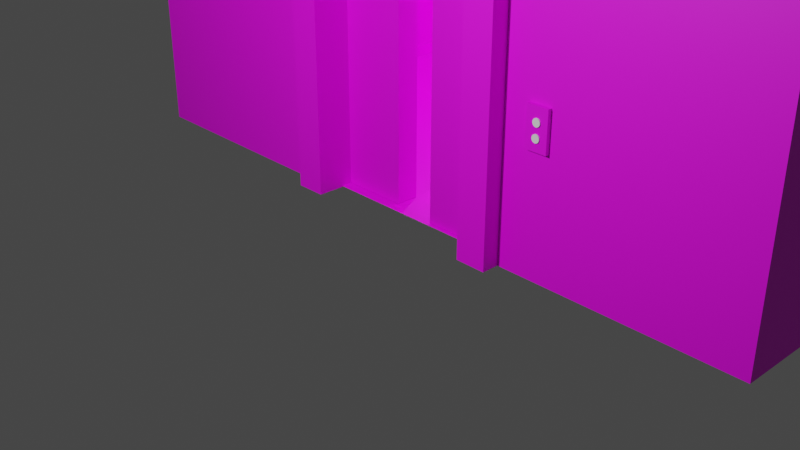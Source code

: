 # Source: Elevator2.blend  (saved by Blender 3.5.10; exported with 4.5.12 LTS)
import bpy
from mathutils import Matrix  # noqa: F401  (used for matrix-valued properties, if any)

bpy.ops.wm.read_factory_settings(use_empty=True)
scene = bpy.context.scene
scene.name = 'Scene'

# ---- collections
col_collection = bpy.data.collections.new('Collection'); scene.collection.children.link(col_collection)

# ---- images (referenced by path relative to the original .blend; pixels are not part of the script)
import os
ASSET_DIR = os.environ.get("B2B_ASSET_DIR", "")  # directory of the original .blend (textures are referenced by path, not embedded)
HERE = os.path.dirname(os.path.abspath(__file__))  # packed textures are extracted next to this script under _unpacked/

def load_image(name, relpath, width, height, colorspace="sRGB"):
    """Load a texture the original file referenced (path relative to the .blend, or extracted next to this script)."""
    p = next((c for c in (os.path.join(HERE, relpath), os.path.join(ASSET_DIR, relpath)) if relpath and os.path.exists(c)), "")
    if p:
        img = bpy.data.images.load(p, check_existing=True)
        img.name = name
    else:  # same state as the original file: an image datablock whose file is absent (Cycles renders it pink)
        img = bpy.data.images.new(name, width, height)
        img.source = "FILE"
        img.filepath = "//" + (relpath or name)
    img.colorspace_settings.name = colorspace
    return img
img_tembok_png = load_image('tembok.png', 'temboktx.png', 1024, 1024, 'sRGB')
img_liftpintu_jpg_001 = load_image('Liftpintu.jpg.001', 'Liftpintu.jpg', 1024, 1024, 'sRGB')
img_tembok1ps_png = load_image('tembok1PS.png', 'tembok1PS.png', 1024, 1024, 'sRGB')

# ---- materials (node trees are filled in below, after node groups)
mat_material_023 = bpy.data.materials.new('Material.023')
mat_material_023.use_transparent_shadow = False
mat_material_027 = bpy.data.materials.new('Material.027')
mat_material_027.use_transparent_shadow = False
mat_material_026 = bpy.data.materials.new('Material.026')
mat_material_026.use_transparent_shadow = False
mat_material_025 = bpy.data.materials.new('Material.025')
mat_material_025.use_transparent_shadow = False
mat_material_001 = bpy.data.materials.new('Material.001')
mat_material_001.use_transparent_shadow = False
mat_material_018 = bpy.data.materials.new('Material.018')
mat_material_018.use_transparent_shadow = False
mat_material_006 = bpy.data.materials.new('Material.006')
mat_material_006.use_transparent_shadow = False
mat_material_011 = bpy.data.materials.new('Material.011')
mat_material_011.use_transparent_shadow = False
mat_material_029 = bpy.data.materials.new('Material.029')
mat_material_029.use_transparent_shadow = False

# ---- material node trees
mat_material_023.use_nodes = True; mat_material_023.node_tree.nodes.clear()
_N = mat_material_023.node_tree.nodes; _L = mat_material_023.node_tree.links
n0 = _N.new('ShaderNodeBsdfPrincipled'); n0.name = 'Principled BSDF'; n0.location = (10, 300)
n0.distribution = 'GGX'
n0.subsurface_method = 'RANDOM_WALK_SKIN'
n0.inputs[3].default_value = 1.45
n0.inputs[27].default_value = (0.0, 0.0, 0.0, 1.0)
n0.inputs[28].default_value = 1.0
n1 = _N.new('ShaderNodeOutputMaterial'); n1.name = 'Material Output'; n1.location = (300, 300)
n2 = _N.new('ShaderNodeTexImage'); n2.name = 'Image Texture'; n2.location = (-280, 280)
n2.image = img_tembok_png
_L.new(n0.outputs[0], n1.inputs[0])
_L.new(n2.outputs[0], n0.inputs[0])
n1.is_active_output = True
mat_material_027.use_nodes = True; mat_material_027.node_tree.nodes.clear()
_N = mat_material_027.node_tree.nodes; _L = mat_material_027.node_tree.links
n0 = _N.new('ShaderNodeBsdfPrincipled'); n0.name = 'Principled BSDF'; n0.location = (10, 300)
n0.distribution = 'GGX'
n0.subsurface_method = 'RANDOM_WALK_SKIN'
n0.inputs[3].default_value = 1.45
n0.inputs[27].default_value = (0.0, 0.0, 0.0, 1.0)
n0.inputs[28].default_value = 1.0
n1 = _N.new('ShaderNodeOutputMaterial'); n1.name = 'Material Output'; n1.location = (300, 300)
n2 = _N.new('ShaderNodeTexImage'); n2.name = 'Image Texture'; n2.location = (-280, 280)
n2.image = img_liftpintu_jpg_001
_L.new(n0.outputs[0], n1.inputs[0])
_L.new(n2.outputs[0], n0.inputs[0])
n1.is_active_output = True
mat_material_026.use_nodes = True; mat_material_026.node_tree.nodes.clear()
_N = mat_material_026.node_tree.nodes; _L = mat_material_026.node_tree.links
n0 = _N.new('ShaderNodeBsdfPrincipled'); n0.name = 'Principled BSDF'; n0.location = (10, 300)
n0.distribution = 'GGX'
n0.subsurface_method = 'RANDOM_WALK_SKIN'
n0.inputs[3].default_value = 1.45
n0.inputs[27].default_value = (0.0, 0.0, 0.0, 1.0)
n0.inputs[28].default_value = 1.0
n1 = _N.new('ShaderNodeOutputMaterial'); n1.name = 'Material Output'; n1.location = (300, 300)
n2 = _N.new('ShaderNodeTexImage'); n2.name = 'Image Texture'; n2.location = (-280, 280)
n2.image = img_liftpintu_jpg_001
_L.new(n0.outputs[0], n1.inputs[0])
_L.new(n2.outputs[0], n0.inputs[0])
n1.is_active_output = True
mat_material_025.use_nodes = True; mat_material_025.node_tree.nodes.clear()
_N = mat_material_025.node_tree.nodes; _L = mat_material_025.node_tree.links
n0 = _N.new('ShaderNodeBsdfPrincipled'); n0.name = 'Principled BSDF'; n0.location = (10, 300)
n0.distribution = 'GGX'
n0.subsurface_method = 'RANDOM_WALK_SKIN'
n0.inputs[3].default_value = 1.45
n0.inputs[27].default_value = (0.0, 0.0, 0.0, 1.0)
n0.inputs[28].default_value = 1.0
n1 = _N.new('ShaderNodeOutputMaterial'); n1.name = 'Material Output'; n1.location = (300, 300)
n2 = _N.new('ShaderNodeTexImage'); n2.name = 'Image Texture'; n2.location = (-280, 280)
n2.image = img_liftpintu_jpg_001
_L.new(n0.outputs[0], n1.inputs[0])
_L.new(n2.outputs[0], n0.inputs[0])
n1.is_active_output = True
mat_material_001.use_nodes = True; mat_material_001.node_tree.nodes.clear()
_N = mat_material_001.node_tree.nodes; _L = mat_material_001.node_tree.links
n0 = _N.new('ShaderNodeBsdfPrincipled'); n0.name = 'Principled BSDF'; n0.location = (10, 300)
n0.distribution = 'GGX'
n0.subsurface_method = 'RANDOM_WALK_SKIN'
n0.inputs[0].default_value = (0.005605, 0.005605, 0.005605, 1.0)
n0.inputs[3].default_value = 1.45
n0.inputs[27].default_value = (0.0, 0.0, 0.0, 1.0)
n0.inputs[28].default_value = 1.0
n1 = _N.new('ShaderNodeOutputMaterial'); n1.name = 'Material Output'; n1.location = (300, 300)
_L.new(n0.outputs[0], n1.inputs[0])
n1.is_active_output = True
mat_material_018.use_nodes = True; mat_material_018.node_tree.nodes.clear()
_N = mat_material_018.node_tree.nodes; _L = mat_material_018.node_tree.links
n0 = _N.new('ShaderNodeBsdfPrincipled'); n0.name = 'Principled BSDF'; n0.location = (10, 300)
n0.distribution = 'GGX'
n0.subsurface_method = 'RANDOM_WALK_SKIN'
n0.inputs[3].default_value = 1.45
n0.inputs[27].default_value = (0.0, 0.0, 0.0, 1.0)
n0.inputs[28].default_value = 1.0
n1 = _N.new('ShaderNodeOutputMaterial'); n1.name = 'Material Output'; n1.location = (300, 300)
n2 = _N.new('ShaderNodeTexImage'); n2.name = 'Image Texture'; n2.location = (-280, 280)
n2.image = img_liftpintu_jpg_001
_L.new(n0.outputs[0], n1.inputs[0])
_L.new(n2.outputs[0], n0.inputs[0])
n1.is_active_output = True
mat_material_006.use_nodes = True; mat_material_006.node_tree.nodes.clear()
_N = mat_material_006.node_tree.nodes; _L = mat_material_006.node_tree.links
n0 = _N.new('ShaderNodeBsdfPrincipled'); n0.name = 'Principled BSDF'; n0.location = (10, 300)
n0.distribution = 'GGX'
n0.subsurface_method = 'RANDOM_WALK_SKIN'
n0.inputs[3].default_value = 1.45
n0.inputs[27].default_value = (0.0, 0.0, 0.0, 1.0)
n0.inputs[28].default_value = 1.0
n1 = _N.new('ShaderNodeOutputMaterial'); n1.name = 'Material Output'; n1.location = (300, 300)
n2 = _N.new('ShaderNodeTexImage'); n2.name = 'Image Texture'; n2.location = (-280, 280)
n2.image = img_tembok_png
_L.new(n0.outputs[0], n1.inputs[0])
_L.new(n2.outputs[0], n0.inputs[0])
n1.is_active_output = True
mat_material_011.use_nodes = True; mat_material_011.node_tree.nodes.clear()
_N = mat_material_011.node_tree.nodes; _L = mat_material_011.node_tree.links
n0 = _N.new('ShaderNodeBsdfPrincipled'); n0.name = 'Principled BSDF'; n0.location = (10, 300)
n0.distribution = 'GGX'
n0.subsurface_method = 'RANDOM_WALK_SKIN'
n0.inputs[3].default_value = 1.45
n0.inputs[27].default_value = (0.0, 0.0, 0.0, 1.0)
n0.inputs[28].default_value = 1.0
n1 = _N.new('ShaderNodeOutputMaterial'); n1.name = 'Material Output'; n1.location = (300, 300)
n2 = _N.new('ShaderNodeTexImage'); n2.name = 'Image Texture'; n2.location = (-280, 280)
n2.image = img_liftpintu_jpg_001
_L.new(n0.outputs[0], n1.inputs[0])
_L.new(n2.outputs[0], n0.inputs[0])
n1.is_active_output = True
mat_material_029.use_nodes = True; mat_material_029.node_tree.nodes.clear()
_N = mat_material_029.node_tree.nodes; _L = mat_material_029.node_tree.links
n0 = _N.new('ShaderNodeBsdfPrincipled'); n0.name = 'Principled BSDF'; n0.location = (10, 300)
n0.distribution = 'GGX'
n0.subsurface_method = 'RANDOM_WALK_SKIN'
n0.inputs[3].default_value = 1.45
n0.inputs[27].default_value = (0.0, 0.0, 0.0, 1.0)
n0.inputs[28].default_value = 1.0
n1 = _N.new('ShaderNodeOutputMaterial'); n1.name = 'Material Output'; n1.location = (300, 300)
n2 = _N.new('ShaderNodeTexImage'); n2.name = 'Image Texture'; n2.location = (-280, 280)
n2.image = img_tembok1ps_png
_L.new(n0.outputs[0], n1.inputs[0])
_L.new(n2.outputs[0], n0.inputs[0])
n1.is_active_output = True

# ---- world
world_world = bpy.data.worlds.new('World'); scene.world = world_world
world_world.use_nodes = True; world_world.node_tree.nodes.clear()
_N = world_world.node_tree.nodes; _L = world_world.node_tree.links
n0 = _N.new('ShaderNodeOutputWorld'); n0.name = 'World Output'; n0.location = (300, 300)
n1 = _N.new('ShaderNodeBackground'); n1.name = 'Background'; n1.location = (10, 300)
n1.inputs[0].default_value = (0.05088, 0.05088, 0.05088, 1.0)
_L.new(n1.outputs[0], n0.inputs[0])
n0.is_active_output = True
world_world.color = (0.05088, 0.05088, 0.05088)
world_world.use_sun_shadow = False
world_world.sun_shadow_jitter_overblur = 0.0

# ---- cameras
cam_camera = bpy.data.cameras.new('Camera')
cam_camera.clip_end = 100.0
cam_camera.ortho_scale = 7.314

# ---- lights
light_light = bpy.data.lights.new('Light', 'POINT')
light_light.transmission_factor = 0.0
light_light.energy = 1000.0
light_light.shadow_soft_size = 0.1
light_light.shadow_maximum_resolution = 0.006
light_light.use_absolute_resolution = True
light_light_001 = bpy.data.lights.new('Light.001', 'POINT')
light_light_001.transmission_factor = 0.0
light_light_001.energy = 100.0
light_light_001.shadow_soft_size = 0.1
light_light_001.shadow_maximum_resolution = 0.006
light_light_001.use_absolute_resolution = True
light_light_002 = bpy.data.lights.new('Light.002', 'POINT')
light_light_002.transmission_factor = 0.0
light_light_002.energy = 100.0
light_light_002.shadow_soft_size = 0.1
light_light_002.shadow_maximum_resolution = 0.006
light_light_002.use_absolute_resolution = True

# ---- meshes
me_cube = bpy.data.meshes.new('Cube')
me_cube.from_pydata([(1.0, 1.0, 1.0), (1.0, 1.0, -1.0), (1.0, -1.0, 1.0), (1.0, -1.0, -1.0), (-1.0, 1.0, 1.0), (-1.0, 1.0, -1.0), (-1.0, -1.0, 1.0), (-1.0, -1.0, -1.0), (0.746, -1.0, 0.5143), (-0.746, -1.0, -0.999), (-0.746, -1.0, 0.5143), (0.746, -1.0, -0.999), (-0.746, 1.0, 0.5143), (-0.746, 1.0, -0.999), (0.746, 1.0, 0.5143), (0.746, 1.0, -0.999), (-0.746, -1.0, -0.2446), (-0.746, -1.0, 0.5635), (0.746, -1.0, 0.5635), (-0.746, -1.0, -1.0), (0.746, -1.0, -1.0), (-0.746, 1.0, -1.0), (0.746, 1.0, -1.0), (0.746, 1.0, -0.7756), (0.746, 1.0, 0.5635), (-0.746, 1.0, 0.5635), (-0.746, -0.2592, -0.04627), (0.746, 0.5431, -0.6533), (-2.984, 1.0, 1.0), (-2.984, 1.0, -1.0), (-2.984, -1.0, 1.0), (-2.984, -1.0, -1.0), (2.977, 1.0, 1.0), (2.977, 1.0, -1.0), (2.977, -1.0, 1.0), (2.977, -1.0, -1.0), (1.0, -1.588, 1.0), (1.0, -1.588, -1.0), (-1.0, -1.588, 1.0), (-1.0, -1.588, -1.0), (-0.746, -1.588, -0.999), (0.746, -1.588, 0.5143), (0.746, -1.588, -0.999), (-0.746, -1.588, -0.2446), (-0.746, -1.588, 0.5143), (-0.746, -1.588, 0.5635), (0.746, -1.588, 0.5635), (2.763, -1.0, 1.0), (2.763, 1.0, 1.0), (2.763, -1.0, -1.0), (2.763, 1.0, -1.0), (-2.765, 1.0, 1.0), (-2.765, -1.0, 1.0), (-2.765, -1.0, -1.0), (-2.765, 1.0, -1.0), (-2.984, 20.1, 1.0), (-2.984, 20.1, -1.0), (-2.765, 20.1, 1.0), (-2.765, 20.1, -1.0), (2.977, 20.1, 1.0), (2.977, 20.1, -1.0), (2.763, 20.1, 1.0), (2.763, 20.1, -1.0), (-2.765, 19.18, -1.0), (-2.765, 19.18, 1.0), (-2.984, 19.18, -1.0), (-2.984, 19.18, 1.0), (2.767, 20.1, -1.0), (2.767, 20.1, 1.0), (2.767, 19.18, -1.0), (2.767, 19.18, 1.0), (1.0, 1.0, 1.115), (1.0, -1.0, 1.115), (-1.0, 1.0, 1.115), (-1.0, -1.0, 1.115), (-2.984, 1.0, 1.115), (-2.984, -1.0, 1.115), (-2.765, 1.0, 1.115), (-2.765, -1.0, 1.115), (2.977, 1.0, 1.115), (2.977, -1.0, 1.115), (2.763, -1.0, 1.115), (2.763, 1.0, 1.115), (-2.765, 20.1, 1.115), (-2.984, 20.1, 1.115), (2.977, 20.1, 1.115), (2.763, 20.1, 1.115), (-2.765, 19.18, 1.115), (-2.984, 19.18, 1.115), (2.767, 20.1, 1.115), (2.767, 19.18, 1.115), (2.767, 0.9902, 1.0), (2.767, 0.9902, 1.115), (-2.765, 0.9902, 1.0), (-2.765, 0.9902, 1.115), (1.0, 1.0, 1.469), (1.0, -1.0, 1.469), (-1.0, 1.0, 1.469), (-1.0, -1.0, 1.469), (-2.984, 1.0, 1.469), (-2.984, -1.0, 1.469), (-2.765, 1.0, 1.469), (-2.765, -1.0, 1.469), (2.977, 1.0, 1.469), (2.977, -1.0, 1.469), (2.763, -1.0, 1.469), (2.763, 1.0, 1.469), (-2.765, 20.1, 1.469), (-2.984, 20.1, 1.469), (2.977, 20.1, 1.469), (2.763, 20.1, 1.469), (-2.765, 19.18, 1.469), (-2.984, 19.18, 1.469), (2.767, 20.1, 1.469), (2.767, 19.18, 1.469), (-2.765, 0.9902, 1.469), (2.767, 0.9902, 1.469), (1.0, 1.726, 1.0), (1.0, 1.726, -1.0), (-1.0, 1.726, 1.0), (-1.0, 1.726, -1.0), (-0.746, 1.726, 0.5143), (-0.746, 1.726, -0.999), (0.746, 1.726, -0.999), (0.746, 1.726, -0.7756), (0.746, 1.726, 0.5635), (-0.746, 1.726, 0.5635), (0.746, 1.726, 0.5143), (-1.94, 7.073, 0.9518), (-1.94, 7.073, 1.122), (-1.94, 13.09, 0.9518), (-1.94, 13.09, 1.122), (-0.7509, 7.073, 0.9518), (-0.7509, 7.073, 1.122), (-0.7509, 13.09, 0.9518), (-0.7509, 13.09, 1.122), (-1.845, 12.61, 0.9518), (-1.845, 7.555, 0.9518), (-0.846, 12.61, 0.9518), (-0.846, 7.555, 0.9518), (-1.845, 12.61, 1.051), (-1.845, 7.555, 1.051), (-0.846, 12.61, 1.051), (-0.846, 7.555, 1.051), (0.7545, 7.073, 0.9518), (0.7545, 7.073, 1.122), (0.7545, 13.09, 0.9518), (0.7545, 13.09, 1.122), (1.944, 7.073, 0.9518), (1.944, 7.073, 1.122), (1.944, 13.09, 0.9518), (1.944, 13.09, 1.122), (0.8496, 12.61, 0.9518), (0.8496, 7.555, 0.9518), (1.848, 12.61, 0.9518), (1.848, 7.555, 0.9518), (0.8496, 12.61, 1.051), (0.8496, 7.555, 1.051), (1.848, 12.61, 1.051), (1.848, 7.555, 1.051), (1.0, 1.0, -0.9223), (1.0, -1.0, -0.9223), (2.977, 1.0, -0.9223), (2.977, -1.0, -0.9223), (1.0, -1.588, -0.9223), (2.763, 1.0, -0.9223), (2.763, -1.0, -0.9223), (2.977, 20.1, -0.9223), (2.763, 20.1, -0.9223), (1.0, 1.726, -0.9223), (-1.0, 1.0, -0.922), (-1.0, -1.0, -0.922), (-2.984, 1.0, -0.922), (-2.984, -1.0, -0.922), (-1.0, -1.588, -0.922), (-2.765, 1.0, -0.922), (-2.765, -1.0, -0.922), (-2.984, 20.1, -0.922), (-2.765, 20.1, -0.922), (-2.984, 19.18, -0.922), (-2.765, 19.18, -0.922), (2.767, 20.1, -0.922), (2.767, 19.18, -0.922), (-1.0, 1.726, -0.922), (-2.765, 1.0, 0.9153), (-2.765, 20.1, 0.9153), (-2.765, 19.18, 0.9153), (2.767, 20.1, 0.9153), (2.767, 19.18, 0.9153), (-1.0, 1.0, 0.9153), (-1.0, -1.0, 0.9153), (-2.984, 1.0, 0.9153), (-2.984, -1.0, 0.9153), (-1.0, -1.588, 0.9153), (-2.765, -1.0, 0.9153), (-2.984, 20.1, 0.9153), (-2.984, 19.18, 0.9153), (-1.0, 1.726, 0.9153), (2.763, -1.0, 0.9142), (1.0, 1.0, 0.9142), (1.0, -1.0, 0.9142), (2.977, 1.0, 0.9142), (2.977, -1.0, 0.9142), (1.0, -1.588, 0.9142), (2.763, 1.0, 0.9142), (2.977, 20.1, 0.9142), (2.763, 20.1, 0.9142), (1.0, 1.726, 0.9142), (-1.0, 1.0, -0.07152), (-1.0, 1.0, 0.06476), (-1.0, -1.0, -0.07152), (-1.0, -1.0, 0.06476), (-2.984, 1.0, 0.06476), (-2.984, 1.0, -0.07152), (-2.984, -1.0, -0.07152), (-2.984, -1.0, 0.06476), (-1.0, -1.588, 0.06476), (-1.0, -1.588, -0.07152), (-2.765, -1.0, -0.07152), (-2.765, -1.0, 0.06476), (-2.984, 20.1, 0.06476), (-2.984, 20.1, -0.07152), (-2.984, 19.18, -0.07152), (-2.984, 19.18, 0.06476), (-1.0, 1.726, -0.07152), (-1.0, 1.726, 0.06476), (-2.765, 1.0, -0.07152), (-2.765, 1.0, 0.06476), (-2.765, 20.1, -0.07152), (-2.765, 20.1, 0.06476), (-2.765, 19.18, 0.06476), (-2.765, 19.18, -0.07152), (2.767, 20.1, 0.06476), (2.767, 20.1, -0.07152), (2.767, 19.18, 0.06476), (2.767, 19.18, -0.07152), (1.0, 1.0, -0.07221), (1.0, 1.0, 0.06406), (1.0, -1.0, -0.07221), (1.0, -1.0, 0.06406), (2.977, 1.0, -0.07221), (2.977, 1.0, 0.06406), (2.977, -1.0, 0.06406), (2.977, -1.0, -0.07221), (1.0, -1.588, -0.07221), (1.0, -1.588, 0.06406), (2.763, 1.0, 0.06406), (2.763, 1.0, -0.07221), (2.977, 20.1, 0.06406), (2.977, 20.1, -0.07221), (2.763, 20.1, -0.07221), (2.763, 20.1, 0.06406), (1.0, 1.726, 0.06406), (1.0, 1.726, -0.07221), (2.763, -1.0, 0.06406), (2.763, -1.0, -0.07221), (-2.765, 19.06, 0.06476), (-2.765, 19.06, -0.07152), (2.767, 19.06, 0.06476), (2.767, 19.06, -0.07152), (-2.735, 19.18, 0.06476), (-2.735, 19.18, -0.07152), (-2.735, 1.0, -0.07152), (-2.735, 1.0, 0.06476), (-1.0, 1.12, -0.07152), (-1.0, 1.12, 0.06476), (-2.765, 1.12, -0.07152), (-2.765, 1.12, 0.06476), (1.0, 1.12, -0.07221), (1.0, 1.12, 0.06406), (2.763, 1.12, 0.06406), (2.763, 1.12, -0.07221), (2.733, 1.0, 0.06406), (2.733, 1.0, -0.07221), (2.733, 20.1, -0.07221), (2.733, 20.1, 0.06406), (-2.765, 19.06, -1.0), (-2.765, 19.06, -0.922), (2.767, 19.06, -1.0), (2.767, 19.06, -0.922), (2.733, 1.0, -0.9223), (2.733, 1.0, -1.0), (2.733, 20.1, -0.9223), (2.733, 20.1, -1.0), (-2.735, 1.0, -1.0), (-2.735, 19.18, -1.0), (-2.735, 1.0, -0.922), (-2.735, 19.18, -0.922), (1.0, 1.12, -0.9223), (1.0, 1.12, -1.0), (-1.0, 1.12, -0.922), (-1.0, 1.12, -1.0), (2.763, 1.12, -1.0), (2.763, 1.12, -0.9223), (-2.765, 1.12, -1.0), (-2.765, 1.12, -0.922), (-2.765, 19.06, 0.9153), (-2.765, 19.06, 1.0), (2.767, 19.06, 0.9153), (2.767, 19.06, 1.0), (2.733, 1.0, 1.0), (2.733, 20.1, 1.0), (2.733, 1.0, 0.9142), (2.733, 20.1, 0.9142), (-2.735, 1.0, 0.9153), (-2.735, 1.0, 1.0), (-2.735, 19.18, 1.0), (-2.735, 19.18, 0.9153), (2.763, 1.12, 1.0), (1.0, 1.12, 1.0), (-1.0, 1.12, 1.0), (-2.765, 1.12, 1.0), (-2.765, 1.12, 0.9153), (-1.0, 1.12, 0.9153), (1.0, 1.12, 0.9142), (2.763, 1.12, 0.9142), (-0.8501, 20.1, -1.0), (-0.9914, 20.1, -1.0), (0.9937, 20.1, -1.0), (0.8523, 20.1, -1.0), (0.9937, 19.18, -1.0), (0.8523, 19.18, -1.0), (-0.8501, 19.18, -1.0), (-0.9914, 19.18, -1.0), (-0.9208, 19.11, 1.0), (-0.9208, 19.11, 1.0), (0.923, 19.11, 1.0), (0.923, 19.11, 1.0), (0.9937, 20.1, 1.0), (0.8523, 20.1, 1.0), (-0.8501, 20.1, 1.0), (-0.9914, 20.1, 1.0), (0.9937, 20.1, 1.115), (0.8523, 20.1, 1.115), (-0.8501, 20.1, 1.115), (-0.9914, 20.1, 1.115), (-0.8501, 0.9902, 1.0), (-0.9914, 0.9902, 1.0), (0.9937, 0.9902, 1.0), (0.8523, 0.9902, 1.0), (-0.9914, 0.9902, 1.115), (-0.8501, 0.9902, 1.115), (0.8523, 0.9902, 1.115), (0.9937, 0.9902, 1.115), (-0.8501, 19.18, 1.469), (-0.9914, 19.18, 1.469), (0.9937, 19.18, 1.469), (0.8523, 19.18, 1.469), (0.8523, 20.1, 1.469), (0.9937, 20.1, 1.469), (-0.9914, 20.1, 1.469), (-0.8501, 20.1, 1.469), (-0.8501, 0.9902, 1.469), (-0.9914, 0.9902, 1.469), (0.9937, 0.9902, 1.469), (0.8523, 0.9902, 1.469), (-0.9914, 20.1, -0.922), (-0.8501, 20.1, -0.922), (0.8523, 20.1, -0.922), (0.9937, 20.1, -0.922), (-0.8501, 19.18, -0.922), (-0.9914, 19.18, -0.922), (0.9937, 19.18, -0.922), (0.8523, 19.18, -0.922), (-0.8501, 19.18, 0.9153), (-0.9914, 19.18, 0.9153), (0.9937, 19.18, 0.9153), (0.8523, 19.18, 0.9153), (-0.8501, 20.1, 0.9153), (-0.9914, 20.1, 0.9153), (0.9937, 20.1, 0.9153), (0.8523, 20.1, 0.9153), (-0.9914, 20.1, 0.06476), (-0.8501, 20.1, 0.06476), (-0.8501, 20.1, -0.07152), (-0.9914, 20.1, -0.07152), (0.9937, 20.1, -0.07152), (0.8523, 20.1, -0.07152), (0.8523, 20.1, 0.06476), (0.9937, 20.1, 0.06476), (-0.9914, 19.18, 0.06476), (-0.8501, 19.18, 0.06476), (-0.8501, 19.18, -0.07152), (-0.9914, 19.18, -0.07152), (0.8523, 19.18, -0.07152), (0.9937, 19.18, -0.07152), (0.8523, 19.18, 0.06476), (0.9937, 19.18, 0.06476), (-0.8501, 19.06, 0.06476), (-0.9914, 19.06, 0.06476), (-0.9914, 19.06, -0.07152), (-0.8501, 19.06, -0.07152), (0.9937, 19.06, -0.07152), (0.8523, 19.06, -0.07152), (0.9937, 19.06, 0.06476), (0.8523, 19.06, 0.06476), (-0.9914, 19.06, -1.0), (-0.8501, 19.06, -1.0), (0.8523, 19.06, -0.922), (0.9937, 19.06, -0.922), (0.8523, 19.06, -1.0), (0.9937, 19.06, -1.0), (-0.9914, 19.06, -0.922), (-0.8501, 19.06, -0.922), (0.8523, 19.06, 1.0), (0.9937, 19.06, 1.0), (-0.8501, 19.06, 1.0), (-0.9914, 19.06, 1.0), (-0.9914, 19.06, 0.9153), (-0.8501, 19.06, 0.9153), (0.8523, 19.06, 0.9153), (0.9937, 19.06, 0.9153), (0.9937, 19.13, -0.922), (0.8523, 19.13, -0.922), (-0.8501, 19.13, -0.922), (-0.9914, 19.13, -0.922), (0.8523, 19.13, -0.07152), (0.9937, 19.13, -0.07152), (-0.9914, 19.13, 0.06476), (-0.8501, 19.13, 0.06476), (-0.8501, 19.13, 0.9153), (-0.9914, 19.13, 0.9153), (-0.8501, 19.13, -0.07152), (-0.9914, 19.13, -0.07152), (0.9937, 19.13, 0.9153), (0.8523, 19.13, 0.9153), (0.8523, 19.13, 0.06476), (0.9937, 19.13, 0.06476)], [], [(51, 64, 87, 77), (18, 8, 41, 46), (7, 19, 9), (20, 3, 11), (89, 332, 349, 113), (22, 1, 3, 20), (7, 5, 21, 19), (57, 55, 84, 83), (14, 24, 125, 127), (5, 13, 21), (1, 22, 15), (16, 9, 13, 12, 10, 26), (10, 16, 26), (15, 27, 23), (15, 11, 8, 14, 23, 27), (17, 10, 12, 25), (21, 13, 9, 19), (14, 8, 18, 24), (11, 15, 22, 20), (18, 17, 25, 24), (192, 30, 28, 191), (194, 52, 30, 192), (63, 65, 56, 58), (54, 53, 31, 29), (201, 32, 34, 202), (166, 49, 35, 163), (320, 69, 278, 401), (49, 50, 33, 35), (179, 222, 221, 177), (10, 17, 45, 44), (200, 2, 36, 203), (8, 11, 42, 41), (16, 10, 44, 43), (17, 18, 46, 45), (171, 7, 39, 174), (2, 6, 38, 36), (11, 3, 37, 42), (7, 9, 40, 39), (9, 16, 43, 40), (3, 1, 50, 49), (0, 48, 308, 309), (161, 3, 49, 166), (30, 52, 78, 76), (5, 7, 53, 54), (5, 54, 294, 291), (190, 6, 52, 194), (87, 64, 93, 94), (178, 58, 56, 177), (206, 61, 59, 205), (48, 61, 301, 300), (33, 50, 62, 60), (162, 33, 60, 167), (0, 4, 73, 71), (66, 28, 75, 88), (196, 66, 55, 195), (191, 28, 66, 196), (34, 32, 79, 80), (54, 63, 285, 284), (54, 29, 65, 63), (182, 69, 67, 181), (4, 51, 77, 73), (69, 182, 279, 278), (329, 330, 334, 333), (82, 71, 95, 106), (92, 90, 114, 116), (83, 84, 108, 107), (71, 73, 97, 95), (84, 88, 112, 108), (81, 80, 104, 105), (87, 94, 115, 111), (80, 79, 103, 104), (76, 78, 102, 100), (47, 34, 80, 81), (52, 6, 74, 78), (48, 0, 71, 82), (61, 48, 82, 86), (70, 68, 89, 90), (59, 61, 86, 85), (55, 66, 88, 84), (6, 2, 72, 74), (28, 30, 76, 75), (2, 47, 81, 72), (32, 59, 85, 79), (94, 340, 353, 115), (88, 75, 99, 112), (70, 90, 92, 91), (68, 328, 332, 89), (95, 97, 98, 96), (102, 101, 99, 100), (106, 105, 104, 103), (95, 96, 105, 106), (98, 97, 101, 102), (106, 103, 109, 110), (112, 111, 107, 108), (99, 101, 111, 112), (178, 228, 375, 356), (351, 344, 347, 348), (85, 86, 110, 109), (72, 81, 105, 96), (90, 89, 113, 114), (74, 72, 96, 98), (77, 87, 111, 101), (75, 76, 100, 99), (86, 82, 106, 110), (93, 337, 340, 94), (107, 111, 345, 350), (79, 85, 109, 103), (73, 77, 101, 97), (78, 74, 98, 102), (359, 376, 233, 181), (189, 4, 119, 197), (15, 23, 124, 123), (25, 12, 121, 126), (12, 13, 122, 121), (13, 5, 120, 122), (23, 14, 127, 124), (24, 25, 126, 125), (1, 15, 123, 118), (4, 0, 117, 119), (160, 1, 118, 169), (128, 129, 131, 130), (130, 131, 135, 134), (134, 135, 133, 132), (132, 133, 129, 128), (134, 132, 139, 138), (135, 131, 129, 133), (138, 139, 143, 142), (132, 128, 137, 139), (130, 134, 138, 136), (128, 130, 136, 137), (140, 142, 143, 141), (137, 136, 140, 141), (139, 137, 141, 143), (136, 138, 142, 140), (144, 145, 147, 146), (146, 147, 151, 150), (150, 151, 149, 148), (148, 149, 145, 144), (150, 148, 155, 154), (151, 147, 145, 149), (154, 155, 159, 158), (148, 144, 153, 155), (146, 150, 154, 152), (144, 146, 152, 153), (156, 158, 159, 157), (153, 152, 156, 157), (155, 153, 157, 159), (152, 154, 158, 156), (237, 199, 204, 246), (241, 201, 202, 242), (50, 165, 280, 281), (62, 168, 167, 60), (239, 200, 203, 245), (175, 170, 290, 295), (3, 161, 164, 37), (198, 254, 242, 202), (33, 162, 163, 35), (5, 170, 183, 120), (320, 318, 67, 69), (186, 365, 408, 296), (373, 368, 371, 378), (364, 381, 386, 367), (29, 172, 179, 65), (65, 179, 177, 56), (119, 117, 207, 252, 253, 169, 118, 123, 124, 127, 125, 126, 121, 122, 120, 183, 224, 225, 197), (7, 171, 176, 53), (209, 189, 197, 225), (211, 190, 194, 219), (53, 176, 173, 31), (31, 173, 172, 29), (188, 234, 232, 187), (160, 236, 247, 165), (322, 316, 319, 321), (318, 359, 181, 67), (341, 342, 355, 352), (343, 92, 116, 354), (333, 334, 351, 348), (335, 83, 107, 350), (349, 346, 114, 113), (114, 346, 354, 116), (345, 111, 115, 353), (347, 344, 352, 355), (327, 325, 406, 404), (64, 324, 337, 93), (336, 339, 342, 341), (338, 91, 92, 343), (331, 57, 83, 335), (370, 328, 68, 187), (324, 64, 297, 407), (231, 180, 361, 383), (58, 178, 356, 317), (316, 357, 358, 319), (368, 330, 329, 371), (185, 57, 331, 369), (379, 370, 187, 232), (361, 180, 277, 402), (70, 326, 405, 299), (366, 188, 298, 411), (6, 190, 193, 38), (199, 0, 309, 314), (57, 185, 195, 55), (51, 184, 304, 305), (70, 188, 187, 68), (326, 70, 91, 338), (171, 210, 218, 176), (184, 227, 230, 186), (215, 192, 191, 212), (228, 178, 177, 221), (172, 213, 222, 179), (42, 37, 164, 244, 245, 203, 36, 38, 193, 216, 217, 174, 39, 40, 43, 44, 45, 46, 41), (176, 218, 214, 173), (47, 198, 202, 34), (2, 200, 198, 47), (32, 201, 205, 59), (0, 199, 207, 117), (168, 250, 249, 167), (161, 238, 244, 164), (162, 240, 243, 163), (255, 166, 163, 243), (212, 191, 196, 223), (219, 194, 192, 215), (190, 211, 216, 193), (185, 229, 220, 195), (173, 214, 213, 172), (229, 372, 375, 228), (189, 209, 227, 184), (229, 185, 369, 372), (357, 374, 377, 358), (363, 360, 403, 398), (182, 362, 399, 279), (210, 171, 174, 217), (208, 170, 175, 226), (223, 196, 195, 220), (226, 175, 180, 231), (235, 182, 181, 233), (364, 367, 410, 409), (201, 241, 248, 205), (200, 239, 254, 198), (199, 237, 252, 207), (251, 206, 205, 248), (246, 204, 206, 251), (165, 247, 250, 168), (238, 161, 166, 255), (240, 162, 167, 249), (236, 160, 169, 253), (215, 212, 213, 214), (219, 215, 214, 218), (211, 219, 218, 210), (223, 220, 221, 222), (212, 223, 222, 213), (386, 381, 388, 395), (209, 225, 224, 208), (373, 378, 377, 374), (379, 232, 233, 376), (380, 230, 256, 389), (385, 235, 259, 392), (210, 217, 216, 211), (226, 227, 267, 266), (228, 221, 220, 229), (227, 226, 262, 263), (235, 233, 232, 234), (234, 387, 394, 258), (241, 242, 243, 240), (239, 245, 244, 238), (247, 236, 268, 271), (251, 248, 249, 250), (250, 247, 273, 274), (255, 243, 242, 254), (238, 255, 254, 239), (240, 249, 248, 241), (236, 253, 252, 237), (170, 208, 224, 183), (392, 259, 258, 394), (391, 393, 395, 388), (277, 276, 396, 402), (231, 383, 390, 257), (257, 390, 389, 256), (235, 234, 258, 259), (382, 384, 393, 391), (230, 231, 257, 256), (262, 261, 260, 263), (230, 227, 263, 260), (231, 230, 260, 261), (226, 231, 261, 262), (264, 266, 267, 265), (269, 270, 271, 268), (237, 246, 270, 269), (209, 208, 264, 265), (227, 209, 265, 267), (246, 247, 271, 270), (208, 226, 266, 264), (236, 237, 269, 268), (272, 275, 274, 273), (246, 251, 275, 272), (251, 250, 274, 275), (247, 246, 272, 273), (405, 411, 298, 299), (403, 397, 400, 398), (399, 401, 278, 279), (180, 63, 276, 277), (322, 321, 400, 397), (382, 360, 363, 384), (385, 362, 182, 235), (63, 323, 396, 276), (281, 280, 282, 283), (165, 168, 282, 280), (62, 50, 281, 283), (168, 62, 283, 282), (286, 284, 285, 287), (63, 180, 287, 285), (175, 54, 284, 286), (180, 175, 286, 287), (290, 291, 294, 295), (289, 288, 293, 292), (170, 5, 291, 290), (1, 160, 288, 289), (165, 50, 292, 293), (50, 1, 289, 292), (54, 175, 295, 294), (160, 165, 293, 288), (297, 296, 408, 407), (406, 409, 410, 404), (64, 186, 296, 297), (188, 70, 299, 298), (186, 230, 380, 365), (325, 327, 339, 336), (366, 387, 234, 188), (302, 300, 301, 303), (206, 204, 302, 303), (61, 206, 303, 301), (204, 48, 300, 302), (305, 304, 307, 306), (184, 186, 307, 304), (186, 64, 306, 307), (64, 51, 305, 306), (314, 309, 308, 315), (310, 313, 312, 311), (51, 4, 310, 311), (48, 204, 315, 308), (4, 189, 313, 310), (184, 51, 311, 312), (189, 184, 312, 313), (204, 199, 314, 315), (327, 404, 405, 326), (357, 316, 317, 356), (359, 318, 319, 358), (341, 352, 353, 340), (343, 354, 355, 342), (333, 348, 349, 332), (335, 350, 351, 334), (347, 355, 354, 346), (345, 353, 352, 344), (344, 351, 350, 345), (346, 349, 348, 347), (325, 336, 337, 324), (326, 338, 339, 327), (336, 341, 340, 337), (338, 343, 342, 339), (399, 362, 363, 398), (361, 402, 403, 360), (316, 322, 323, 317), (318, 320, 321, 319), (329, 333, 332, 328), (331, 335, 334, 330), (330, 368, 369, 331), (328, 370, 371, 329), (377, 378, 379, 376), (373, 374, 375, 372), (393, 384, 385, 392), (356, 375, 374, 357), (376, 359, 358, 377), (372, 369, 368, 373), (370, 379, 378, 371), (382, 383, 423, 422), (385, 384, 416, 417), (362, 385, 417, 412), (360, 382, 422, 414), (389, 390, 391, 388), (392, 394, 395, 393), (382, 391, 390, 383), (380, 389, 388, 381), (394, 387, 386, 395), (397, 403, 402, 396), (401, 399, 398, 400), (322, 397, 396, 323), (400, 321, 320, 401), (409, 406, 407, 408), (411, 405, 404, 410), (364, 409, 408, 365), (324, 407, 406, 325), (366, 411, 410, 367), (63, 58, 317, 323), (419, 420, 421, 418), (414, 422, 423, 415), (425, 426, 427, 424), (416, 413, 412, 417), (383, 361, 415, 423), (366, 367, 425, 424), (380, 381, 419, 418), (363, 362, 412, 413), (367, 386, 426, 425), (381, 364, 420, 419), (386, 387, 427, 426), (364, 365, 421, 420), (361, 360, 414, 415), (387, 366, 424, 427), (365, 380, 418, 421), (384, 363, 413, 416)])
me_cube.polygons.foreach_set('material_index', [0, 0, 0, 0, 0, 0, 0, 0, 1, 0, 0, 1, 1, 1, 1, 1, 0, 1, 0, 1, 0, 0, 0, 0, 0, 0, 0, 0, 0, 1, 1, 0, 1, 1, 1, 0, 0, 0, 1, 0, 0, 0, 0, 0, 0, 0, 0, 0, 0, 0, 0, 0, 0, 0, 0, 0, 0, 0, 0, 0, 0, 0, 0, 0, 0, 0, 0, 0, 0, 0, 0, 0, 0, 0, 0, 0, 0, 0, 0, 0, 0, 0, 0, 0, 0, 0, 0, 0, 0, 0, 0, 0, 0, 0, 0, 0, 0, 0, 0, 0, 0, 0, 0, 0, 0, 0, 0, 0, 0, 0, 1, 1, 1, 1, 0, 1, 1, 0, 0, 1, 0, 0, 0, 0, 0, 0, 0, 0, 0, 0, 0, 0, 0, 0, 0, 0, 0, 0, 0, 0, 0, 0, 0, 0, 0, 0, 0, 0, 0, 0, 0, 0, 1, 0, 1, 0, 0, 1, 0, 0, 0, 0, 0, 0, 1, 0, 1, 0, 0, 0, 0, 0, 0, 0, 0, 0, 0, 0, 0, 0, 0, 0, 0, 0, 0, 0, 0, 0, 0, 0, 0, 0, 0, 0, 0, 0, 0, 0, 1, 0, 0, 0, 0, 0, 0, 0, 0, 0, 0, 1, 0, 0, 0, 0, 1, 0, 1, 0, 0, 0, 0, 1, 0, 0, 0, 0, 0, 0, 0, 0, 1, 0, 0, 0, 0, 0, 0, 0, 1, 0, 0, 0, 0, 0, 1, 0, 0, 0, 0, 0, 0, 1, 0, 0, 0, 0, 1, 0, 0, 0, 0, 0, 0, 1, 0, 0, 0, 0, 0, 0, 1, 1, 0, 0, 0, 0, 0, 0, 0, 0, 0, 0, 0, 0, 0, 0, 0, 0, 0, 0, 0, 0, 0, 0, 0, 0, 0, 0, 0, 0, 0, 0, 0, 0, 0, 0, 0, 0, 0, 0, 0, 0, 0, 0, 0, 0, 0, 0, 0, 0, 0, 0, 0, 0, 0, 0, 0, 0, 0, 0, 0, 0, 0, 0, 0, 0, 0, 0, 0, 0, 0, 0, 0, 0, 0, 0, 0, 0, 0, 0, 0, 0, 0, 0, 0, 0, 0, 0, 0, 0, 0, 0, 0, 0, 0, 0, 0, 0, 0, 0, 0, 0, 0, 0, 0, 0, 0, 0, 0, 0, 0, 0, 0, 0, 0, 0, 0, 0, 0, 0, 0, 0, 0, 0, 0, 0, 0, 0, 0, 0, 0, 0, 0, 0, 0, 0, 0, 0])
_uv = me_cube.uv_layers.new(name='UVMap')
_uv.uv.foreach_set('vector', [0.625, 0.25, 0.625, 0.25, 0.625, 0.25, 0.625, 0.25, 0.6753, 0.3433, 0.6741, 0.3341, 0.7878, 0.2973, 0.795, 0.3044, 0.375, 1.0, 0.375, 0.9682, 0.3751, 0.9682, 0.375, 0.7818, 0.375, 0.75, 0.3751, 0.7818, 0.3678, 1.0, 0.3678, 0.6917, 0.4294, 0.6917, 0.4294, 1.0, 0.3432, 0.5, 0.375, 0.5, 0.375, 0.75, 0.3432, 0.75, 0.125, 0.75, 0.125, 0.5, 0.1568, 0.5, 0.1568, 0.75, 0.3478, 0.03821, 0.3478, 8.291e-08, 0.3678, 8.291e-08, 0.3678, 0.03821, 0.2632, 0.3233, 0.2611, 0.3336, 0.1127, 0.2748, 0.1205, 0.2683, 0.375, 0.25, 0.3751, 0.2818, 0.375, 0.2818, 0.375, 0.5, 0.375, 0.4682, 0.3751, 0.4682, 0.3123, 0.2272, 0.6037, 0.2272, 0.6037, 1.0, 0.01902, 1.0, 0.01902, 0.2272, 0.2356, 0.5135, 0.01902, 0.2272, 0.3123, 0.2272, 0.2356, 0.5135, 0.3283, 0.08213, 0.3853, 0.1369, 0.3222, 0.1108, 0.3283, 0.08213, 0.595, 0.0962, 0.6741, 0.3341, 0.2632, 0.3233, 0.3222, 0.1108, 0.3853, 0.1369, 0.0, 0.2272, 0.01902, 0.2272, 0.01902, 1.0, 0.0, 1.0, 0.3825, 0.2077, 0.3826, 0.2077, 0.3826, 0.1246, 0.3825, 0.1246, 0.2632, 0.3233, 0.6741, 0.3341, 0.6753, 0.3433, 0.2611, 0.3336, 0.3826, 0.6254, 0.3826, 0.5423, 0.3825, 0.5423, 0.3825, 0.6254, 0.6753, 0.3433, 0.6517, 0.6478, 0.254, 0.6293, 0.2611, 0.3336, 0.09075, 1.13e-08, 0.09477, 1.13e-08, 0.09477, 0.09477, 0.09075, 0.09477, 0.0697, 0.02763, 0.05905, 0.02763, 0.05905, 0.0, 0.0697, 0.0, 0.125, 0.5, 0.125, 0.5, 0.125, 0.5, 0.125, 0.5, 0.125, 0.5, 0.125, 0.75, 0.125, 0.75, 0.125, 0.5, 0.02631, 0.09477, 0.02225, 0.09477, 0.02225, 1.13e-08, 0.02631, 1.412e-08, 0.3008, 0.7228, 0.3106, 0.7228, 0.3106, 0.7497, 0.3008, 0.7497, 0.125, 0.5, 0.125, 0.5, 0.125, 0.5, 0.125, 0.5, 0.375, 0.75, 0.375, 0.5, 0.375, 0.5, 0.375, 0.75, 0.003695, 0.956, 0.044, 0.956, 0.044, 1.0, 0.003695, 1.0, 0.01902, 0.2272, 0.0, 0.2272, 0.0, 0.0, 0.01902, 0.0, 0.294, 0.9571, 0.294, 1.0, 0.0, 1.0, 0.0, 0.9571, 0.6741, 0.3341, 0.595, 0.0962, 0.6656, 0.06432, 0.7878, 0.2973, 0.3123, 0.2272, 0.01902, 0.2272, 0.01902, 0.0, 0.3123, 0.0, 0.6517, 0.6478, 0.6753, 0.3433, 0.795, 0.3044, 0.7758, 0.6951, 8.941e-08, 0.03899, 8.941e-08, 0.0, 0.294, 2.98e-08, 0.294, 0.03899, 0.294, 0.0, 0.294, 1.0, 0.0, 1.0, 0.0, 0.0, 0.3751, 0.7818, 0.375, 0.75, 0.375, 0.75, 0.3751, 0.7818, 0.375, 1.0, 0.3751, 0.9682, 0.3751, 0.9682, 0.375, 1.0, 0.6037, 0.2272, 0.3123, 0.2272, 0.3123, 0.0, 0.6037, 0.0, 0.375, 0.75, 0.375, 0.5, 0.375, 0.5, 0.375, 0.75, 0.625, 0.5, 0.625, 0.5, 0.625, 0.5, 0.625, 0.5, 0.3008, 0.5011, 0.3106, 0.5011, 0.3106, 0.7228, 0.3008, 0.7228, 0.05905, 0.0, 0.05905, 0.02763, 0.04454, 0.02763, 0.04454, 0.0, 0.125, 0.5, 0.125, 0.75, 0.125, 0.75, 0.125, 0.5, 0.125, 0.5, 0.125, 0.5, 0.125, 0.5, 0.125, 0.5, 0.0697, 0.2496, 0.05905, 0.2496, 0.05905, 0.02763, 0.0697, 0.02763, 0.625, 0.25, 0.625, 0.25, 0.625, 0.25, 0.625, 0.25, 0.01356, 0.03821, 4.146e-08, 0.03821, 4.146e-08, 0.0, 0.01356, 0.0, 0.4346, 0.09656, 0.4346, 0.08164, 0.4717, 0.08164, 0.4717, 0.09656, 0.625, 0.5, 0.625, 0.5, 0.625, 0.5, 0.625, 0.5, 0.375, 0.5, 0.375, 0.5, 0.375, 0.5, 0.375, 0.5, 0.1133, 0.09477, 0.117, 0.09477, 0.117, 1.0, 0.1133, 1.0, 0.625, 0.5, 0.625, 0.25, 0.625, 0.25, 0.625, 0.5, 0.09477, 0.956, 0.09477, 0.09477, 0.1002, 0.09477, 0.1002, 0.956, 0.09075, 0.956, 0.09477, 0.956, 0.09477, 1.0, 0.09075, 1.0, 0.09075, 0.09477, 0.09477, 0.09477, 0.09477, 0.956, 0.09075, 0.956, 0.02225, 1.13e-08, 0.02225, 0.09477, 0.01678, 0.09477, 0.01678, 5.649e-09, 0.125, 0.5, 0.125, 0.5, 0.125, 0.5, 0.125, 0.5, 0.125, 0.5, 0.125, 0.5, 0.125, 0.5, 0.125, 0.5, 0.3847, 0.25, 0.375, 0.25, 0.375, 0.25, 0.3847, 0.25, 0.625, 0.25, 0.625, 0.25, 0.625, 0.25, 0.625, 0.25, 0.375, 0.25, 0.3847, 0.25, 0.3847, 0.25, 0.375, 0.25, 0.3478, 0.6671, 0.3478, 0.3711, 0.3678, 0.3711, 0.3678, 0.6671, 0.625, 0.5, 0.625, 0.5, 0.625, 0.5, 0.625, 0.5, 0.625, 0.25, 0.625, 0.25, 0.625, 0.25, 0.625, 0.25, 0.3678, 0.03821, 0.3678, 8.291e-08, 0.4294, 8.291e-08, 0.4294, 0.03821, 0.625, 0.5, 0.625, 0.25, 0.625, 0.25, 0.625, 0.5, 0.1002, 1.0, 0.1002, 0.956, 0.117, 0.956, 0.117, 1.0, 0.04454, 0.7228, 0.04454, 0.7497, 0.0, 0.7497, 1.499e-08, 0.7228, 0.625, 0.25, 0.625, 0.25, 0.625, 0.25, 0.625, 0.25, 0.01678, 5.649e-09, 0.01678, 0.09477, 0.0, 0.09477, 1.13e-08, 0.0, 0.04454, 0.0, 0.04454, 0.02763, 2.999e-08, 0.02763, 2.999e-08, 2.999e-08, 0.05905, 0.7228, 0.05905, 0.7497, 0.04454, 0.7497, 0.04454, 0.7228, 0.05905, 0.02763, 0.05905, 0.2496, 0.04454, 0.2496, 0.04454, 0.02763, 0.625, 0.5, 0.625, 0.5, 0.625, 0.5, 0.625, 0.5, 0.625, 0.5, 0.625, 0.5, 0.625, 0.5, 0.625, 0.5, 0.625, 0.25, 0.625, 0.25, 0.625, 0.25, 0.625, 0.25, 0.4717, 0.08164, 0.4346, 0.08164, 0.4346, 0.06158, 0.4717, 0.06158, 0.09477, 1.0, 0.09477, 0.956, 0.1002, 0.956, 0.1002, 1.0, 0.05905, 0.2496, 0.05905, 0.5011, 0.04454, 0.5011, 0.04454, 0.2496, 0.09477, 0.09477, 0.09477, 1.13e-08, 0.1002, 1.695e-08, 0.1002, 0.09477, 0.05905, 0.5011, 0.05905, 0.7228, 0.04454, 0.7228, 0.04454, 0.5011, 0.02225, 0.09477, 0.02225, 1.0, 0.01678, 1.0, 0.01678, 0.09477, 0.625, 0.25, 0.625, 0.25, 0.625, 0.25, 0.625, 0.25, 0.1002, 0.956, 0.1002, 0.09477, 0.117, 0.09477, 0.117, 0.956, 0.625, 0.25, 0.625, 0.25, 0.625, 0.25, 0.625, 0.25, 0.3478, 1.0, 0.3478, 0.6917, 0.3678, 0.6917, 0.3678, 1.0, 0.1888, 0.09477, 0.09402, 0.09477, 0.09402, 2.259e-08, 0.1888, 5.649e-08, 0.01041, 1.13e-08, 0.01041, 0.09477, 0.0, 0.09477, 3.389e-08, 0.0, 0.2723, 0.09477, 0.2723, 7.908e-08, 0.2825, 1.13e-07, 0.2825, 0.09477, 0.1888, 0.09477, 0.1888, 5.649e-08, 0.2723, 7.908e-08, 0.2723, 0.09477, 0.09402, 2.259e-08, 0.09402, 0.09477, 0.01041, 0.09477, 0.01041, 1.13e-08, 0.2723, 0.09477, 0.2825, 0.09477, 0.2825, 1.0, 0.2723, 1.0, 0.0, 0.956, 0.01041, 0.956, 0.01041, 1.0, 1.582e-07, 1.0, 0.0, 0.09477, 0.01041, 0.09477, 0.01041, 0.956, 0.0, 0.956, 0.01356, 0.03821, 0.1614, 0.03821, 0.1614, 0.3465, 0.01356, 0.3465, 0.1011, 1.0, 0.1011, 0.956, 0.1818, 0.956, 0.1818, 1.0, 0.4717, 0.06158, 0.4346, 0.06158, 0.4346, 0.0, 0.4717, 0.0, 0.04454, 0.5011, 0.04454, 0.7228, 1.499e-08, 0.7228, 8.996e-08, 0.5011, 0.625, 0.25, 0.625, 0.25, 0.625, 0.25, 0.625, 0.25, 0.04454, 0.2496, 0.04454, 0.5011, 8.996e-08, 0.5011, 5.997e-08, 0.2496, 0.625, 0.25, 0.625, 0.25, 0.625, 0.25, 0.625, 0.25, 0.1002, 0.09477, 0.1002, 1.695e-08, 0.117, 2.824e-08, 0.117, 0.09477, 0.625, 0.5, 0.625, 0.5, 0.625, 0.5, 0.625, 0.5, 0.625, 0.25, 0.625, 0.25, 0.625, 0.25, 0.625, 0.25, 0.01041, 1.0, 0.01041, 0.956, 0.09443, 0.956, 0.09443, 1.0, 0.01678, 0.09477, 0.01678, 1.0, 3.389e-08, 1.0, 0.0, 0.09477, 0.625, 0.25, 0.625, 0.25, 0.625, 0.25, 0.625, 0.25, 0.04454, 0.02763, 0.04454, 0.2496, 5.997e-08, 0.2496, 2.999e-08, 0.02763, 0.01356, 0.6917, 0.1614, 0.6917, 0.1614, 1.0, 0.01356, 1.0, 0.6144, 0.25, 0.625, 0.25, 0.625, 0.25, 0.6144, 0.25, 0.3283, 0.08213, 0.3222, 0.1108, 0.2293, 0.07972, 0.2408, 0.05233, 0.254, 0.6293, 0.2548, 0.6383, 0.1146, 0.6735, 0.1078, 0.6651, 0.2548, 0.6383, 0.3111, 0.8888, 0.218, 0.9227, 0.1146, 0.6735, 0.3751, 0.2818, 0.375, 0.25, 0.375, 0.25, 0.3751, 0.2818, 0.3222, 0.1108, 0.2632, 0.3233, 0.1205, 0.2683, 0.2293, 0.07972, 0.2611, 0.3336, 0.254, 0.6293, 0.1078, 0.6651, 0.1127, 0.2748, 0.375, 0.5, 0.3751, 0.4682, 0.3751, 0.4682, 0.375, 0.5, 0.625, 0.25, 0.625, 0.5, 0.625, 0.5, 0.625, 0.25, 0.3847, 0.5, 0.375, 0.5, 0.375, 0.5, 0.3847, 0.5, 0.375, 0.0, 0.625, 0.0, 0.625, 0.25, 0.375, 0.25, 0.375, 0.25, 0.625, 0.25, 0.625, 0.5, 0.375, 0.5, 0.375, 0.5, 0.625, 0.5, 0.625, 0.75, 0.375, 0.75, 0.375, 0.75, 0.625, 0.75, 0.625, 1.0, 0.375, 1.0, 0.375, 0.5, 0.375, 0.75, 0.375, 0.75, 0.375, 0.5, 0.625, 0.5, 0.875, 0.5, 0.875, 0.75, 0.625, 0.75, 0.375, 0.5, 0.375, 0.75, 0.375, 0.75, 0.375, 0.5, 0.375, 0.75, 0.375, 1.0, 0.375, 1.0, 0.375, 0.75, 0.375, 0.25, 0.375, 0.5, 0.375, 0.5, 0.375, 0.25, 0.375, 0.0, 0.375, 0.25, 0.375, 0.25, 0.375, 0.0, 0.125, 0.5, 0.375, 0.5, 0.375, 0.75, 0.125, 0.75, 0.375, 0.0, 0.375, 0.25, 0.375, 0.25, 0.375, 0.0, 0.375, 0.75, 0.375, 1.0, 0.375, 1.0, 0.375, 0.75, 0.375, 0.25, 0.375, 0.5, 0.375, 0.5, 0.375, 0.25, 0.375, 0.0, 0.625, 0.0, 0.625, 0.25, 0.375, 0.25, 0.375, 0.25, 0.625, 0.25, 0.625, 0.5, 0.375, 0.5, 0.375, 0.5, 0.625, 0.5, 0.625, 0.75, 0.375, 0.75, 0.375, 0.75, 0.625, 0.75, 0.625, 1.0, 0.375, 1.0, 0.375, 0.5, 0.375, 0.75, 0.375, 0.75, 0.375, 0.5, 0.625, 0.5, 0.875, 0.5, 0.875, 0.75, 0.625, 0.75, 0.375, 0.5, 0.375, 0.75, 0.375, 0.75, 0.375, 0.5, 0.375, 0.75, 0.375, 1.0, 0.375, 1.0, 0.375, 0.75, 0.375, 0.25, 0.375, 0.5, 0.375, 0.5, 0.375, 0.25, 0.375, 0.0, 0.375, 0.25, 0.375, 0.25, 0.375, 0.0, 0.125, 0.5, 0.375, 0.5, 0.375, 0.75, 0.125, 0.75, 0.375, 0.0, 0.375, 0.25, 0.375, 0.25, 0.375, 0.0, 0.375, 0.75, 0.375, 1.0, 0.375, 1.0, 0.375, 0.75, 0.375, 0.25, 0.375, 0.5, 0.375, 0.5, 0.375, 0.25, 0.1087, 5.061e-08, 0.4687, 1.265e-07, 0.4687, 0.7467, 0.1087, 0.7467, 0.0666, 0.09477, 0.02631, 0.09477, 0.02631, 1.412e-08, 0.0666, 1.412e-08, 0.375, 0.5, 0.3847, 0.5, 0.3847, 0.5, 0.375, 0.5, 0.4346, 0.4294, 0.4346, 0.4159, 0.4717, 0.4159, 0.4717, 0.4294, 0.294, 0.532, 0.294, 0.9571, 0.0, 0.9571, 5.96e-08, 0.532, 0.8507, 0.7875, 0.8507, 0.0, 0.9044, 0.0, 0.9044, 0.7875, 0.294, 0.0, 0.294, 0.03883, 1.192e-07, 0.03883, 1.192e-07, 0.0, 0.06984, 0.7228, 0.1768, 0.7228, 0.1768, 0.7497, 0.06984, 0.7497, 0.117, 0.09477, 0.1133, 0.09477, 0.1133, 1.412e-08, 0.117, 1.695e-08, 0.375, 0.25, 0.3847, 0.25, 0.3847, 0.25, 0.375, 0.25, 0.125, 0.5, 0.125, 0.5, 0.125, 0.5, 0.125, 0.5, 0.1025, 1.0, 0.1025, 0.6794, 0.117, 0.6794, 0.117, 1.0, 0.1851, 0.3711, 0.333, 0.3711, 0.333, 0.6671, 0.1851, 0.6671, 0.3562, 0.3415, 0.2536, 0.3415, 0.2536, 0.03372, 0.3562, 0.03372, 6.778e-08, 0.09477, 0.003695, 0.09477, 0.003695, 0.956, 4.519e-08, 0.956, 4.519e-08, 0.956, 0.003695, 0.956, 0.003695, 1.0, 0.0, 1.0, 0.0, 0.6381, 0.01895, 0.2789, 0.02836, 0.2727, 0.1334, 0.1682, 0.1481, 0.1482, 0.2071, 0.04684, 0.2115, 0.03785, 0.2408, 0.05233, 0.2293, 0.07972, 0.1205, 0.2683, 0.1127, 0.2748, 0.1078, 0.6651, 0.1146, 0.6735, 0.218, 0.9227, 0.1823, 0.9382, 0.1776, 0.9272, 0.1263, 0.8074, 0.1134, 0.784, 0.01013, 0.648, 0.3106, 0.2496, 0.3008, 0.2496, 0.3008, 0.02763, 0.3106, 0.02763, 0.5081, 0.25, 0.6144, 0.25, 0.6144, 0.25, 0.5081, 0.25, 0.1767, 0.2496, 0.0697, 0.2496, 0.0697, 0.02763, 0.1767, 0.02763, 0.3106, 0.02763, 0.3008, 0.02763, 0.3008, 0.0, 0.3106, 0.0, 6.778e-08, 0.0, 0.003695, 0.0, 0.003695, 0.09477, 6.778e-08, 0.09477, 0.6144, 0.25, 0.5081, 0.25, 0.5081, 0.25, 0.6144, 0.25, 0.64, 5.061e-08, 1.0, 0.0, 1.0, 0.7467, 0.64, 0.7467, 0.125, 0.5, 0.125, 0.5, 0.125, 0.5, 0.125, 0.5, 0.0, 0.6917, 0.01356, 0.6917, 0.01356, 1.0, 0.0, 1.0, 0.625, 0.25, 0.625, 0.25, 0.625, 0.25, 0.625, 0.25, 0.625, 0.25, 0.625, 0.25, 0.625, 0.25, 0.625, 0.25, 0.3678, 0.6671, 0.3678, 0.3711, 0.4294, 0.3711, 0.4294, 0.6671, 0.3678, 0.3465, 0.3678, 0.03821, 0.4294, 0.03821, 0.4294, 0.3465, 0.1885, 1.0, 0.1885, 0.956, 0.2725, 0.956, 0.2725, 1.0, 0.2725, 0.956, 0.1885, 0.956, 0.1885, 0.09431, 0.2725, 0.09431, 0.09443, 0.956, 0.01041, 0.956, 0.01041, 0.09431, 0.09443, 0.09431, 0.1818, 0.956, 0.1011, 0.956, 0.1011, 0.09431, 0.1818, 0.09431, 0.625, 0.25, 0.625, 0.25, 0.625, 0.25, 0.625, 0.25, 0.0, 0.001153, 0.1013, 0.004937, 0.09836, 0.9999, 0.0009745, 1.0, 0.625, 0.25, 0.625, 0.25, 0.625, 0.25, 0.625, 0.25, 0.625, 0.25, 0.625, 0.25, 0.625, 0.25, 0.625, 0.25, 0.3478, 0.3465, 0.3478, 0.03821, 0.3678, 0.03821, 0.3678, 0.3465, 0.333, 0.6917, 0.3478, 0.6917, 0.3478, 1.0, 0.333, 1.0, 0.625, 0.25, 0.625, 0.25, 0.625, 0.25, 0.625, 0.25, 0.2536, 1.0, 0.1511, 1.0, 0.1511, 0.6794, 0.2536, 0.6794, 4.146e-08, 0.03821, 0.01356, 0.03821, 0.01356, 0.3465, 0.0, 0.3465, 0.0, 0.3711, 0.01356, 0.3711, 0.01356, 0.6671, 4.146e-08, 0.6671, 0.333, 0.3711, 0.3478, 0.3711, 0.3478, 0.6671, 0.333, 0.6671, 0.333, 0.03821, 0.3478, 0.03821, 0.3478, 0.3465, 0.333, 0.3465, 0.1851, 0.6917, 0.333, 0.6917, 0.333, 1.0, 0.1851, 1.0, 0.1511, 0.6794, 0.1511, 1.0, 0.1366, 1.0, 0.1366, 0.6794, 0.625, 0.25, 0.625, 0.25, 0.625, 0.25, 0.625, 0.25, 0.6144, 0.25, 0.6144, 0.25, 0.6144, 0.25, 0.6144, 0.25, 0.0, 1.0, 0.0, 0.9576, 0.294, 0.9576, 0.294, 1.0, 0.6143, 0.5, 0.625, 0.5, 0.625, 0.5, 0.6143, 0.5, 0.3478, 0.03821, 0.333, 0.03821, 0.333, 4.146e-08, 0.3478, 8.291e-08, 0.625, 0.25, 0.6144, 0.25, 0.6144, 0.25, 0.625, 0.25, 0.625, 0.25, 0.6144, 0.25, 0.6144, 0.25, 0.625, 0.25, 0.2046, 0.003783, 0.306, 0.0, 0.305, 1.0, 0.2075, 0.9999, 0.3008, 0.2496, 0.1938, 0.2496, 0.1938, 0.02763, 0.3008, 0.02763, 0.006304, 4.919e-08, 0.0531, 4.919e-08, 0.0531, 1.0, 0.006304, 1.0, 0.05045, 1.13e-08, 0.09075, 1.13e-08, 0.09075, 0.09477, 0.05045, 0.09477, 0.1614, 0.03821, 0.01356, 0.03821, 0.01356, 0.0, 0.1614, 8.291e-08, 0.003695, 0.09477, 0.044, 0.09477, 0.044, 0.956, 0.003695, 0.956, 0.582, 0.0004965, 0.6667, 1.746e-07, 0.6667, 0.03884, 0.6667, 0.4639, 0.6667, 0.532, 0.6667, 0.9571, 0.6667, 1.0, 1.164e-07, 1.0, 1.164e-07, 0.9576, 2.91e-08, 0.5324, 2.91e-08, 0.4642, 0.0, 0.03899, 0.0, 0.0, 0.08468, 0.0004963, 0.08468, 0.3777, 0.08468, 0.7571, 0.08468, 0.7818, 0.582, 0.7818, 0.582, 0.7571, 0.3008, 0.02763, 0.1938, 0.02763, 0.1938, 0.0, 0.3008, 0.0, 0.05905, 0.7228, 0.06984, 0.7228, 0.06984, 0.7497, 0.05905, 0.7497, 0.05905, 0.5011, 0.06984, 0.5011, 0.06984, 0.7228, 0.05905, 0.7228, 0.02225, 0.09477, 0.02631, 0.09477, 0.02631, 1.0, 0.02225, 1.0, 0.625, 0.5, 0.6143, 0.5, 0.6143, 0.5, 0.625, 0.5, 0.4346, 0.4159, 0.4346, 0.2681, 0.4717, 0.2681, 0.4717, 0.4159, 0.294, 0.03883, 0.294, 0.4639, 5.96e-08, 0.4639, 1.192e-07, 0.03883, 0.1133, 0.09477, 0.07305, 0.09477, 0.07305, 1.13e-08, 0.1133, 1.412e-08, 0.1939, 0.7228, 0.3008, 0.7228, 0.3008, 0.7497, 0.1939, 0.7497, 0.05045, 0.09477, 0.09075, 0.09477, 0.09075, 0.956, 0.05045, 0.956, 0.1767, 0.02763, 0.0697, 0.02763, 0.0697, 0.0, 0.1767, 0.0, 0.0, 0.9576, 2.98e-08, 0.5324, 0.294, 0.5324, 0.294, 0.9576, 0.333, 0.03821, 0.1851, 0.03821, 0.1851, 4.146e-08, 0.333, 4.146e-08, 0.003695, 0.0, 0.044, 1.13e-08, 0.044, 0.09477, 0.003695, 0.09477, 0.1851, 0.03821, 0.1851, 0.3465, 0.1614, 0.3465, 0.1614, 0.03821, 0.09155, 0.0, 0.4711, 1.064e-07, 0.4711, 0.7875, 0.09155, 0.7875, 0.1851, 0.03821, 0.333, 0.03821, 0.333, 0.3465, 0.1851, 0.3465, 0.01356, 0.3711, 0.1614, 0.3711, 0.1614, 0.6671, 0.01356, 0.6671, 0.1511, 0.3461, 0.1511, 0.6539, 0.1366, 0.6539, 0.1366, 0.3461, 0.3847, 0.25, 0.3847, 0.25, 0.3847, 0.25, 0.3847, 0.25, 2.98e-08, 0.4642, 8.941e-08, 0.03899, 0.294, 0.03899, 0.294, 0.4642, 0.4711, 0.0, 0.8507, 0.0, 0.8507, 0.7875, 0.4711, 0.7875, 0.05045, 0.956, 0.09075, 0.956, 0.09075, 1.0, 0.05045, 1.0, 0.06224, 0.0, 0.109, 0.0, 0.109, 1.0, 0.06224, 1.0, 0.4911, 0.25, 0.3847, 0.25, 0.3847, 0.25, 0.4911, 0.25, 0.6144, 0.25, 0.6144, 0.25, 0.6144, 0.25, 0.6144, 0.25, 0.02631, 0.09477, 0.0666, 0.09477, 0.0666, 1.0, 0.02631, 1.0, 0.06984, 0.5011, 0.1768, 0.5011, 0.1768, 0.7228, 0.06984, 0.7228, 0.6143, 0.5, 0.508, 0.5, 0.508, 0.5, 0.6143, 0.5, 0.4346, 0.2444, 0.4346, 0.09656, 0.4717, 0.09656, 0.4717, 0.2444, 0.008695, 4.68e-08, 0.0532, 5.616e-08, 0.0532, 1.0, 0.008695, 1.0, 0.0445, 1.0, 0.0, 1.0, 1.17e-08, 0.0, 0.0445, 0.0, 0.1939, 0.5011, 0.3008, 0.5011, 0.3008, 0.7228, 0.1939, 0.7228, 0.07305, 0.09477, 0.1133, 0.09477, 0.1133, 1.0, 0.07305, 1.0, 0.491, 0.5, 0.3847, 0.5, 0.3847, 0.5, 0.491, 0.5, 0.05045, 1.13e-08, 0.05045, 0.09477, 0.044, 0.09477, 0.044, 1.13e-08, 0.1767, 0.02763, 0.1767, 0.0, 0.1938, 0.0, 0.1938, 0.02763, 0.1767, 0.2496, 0.1767, 0.02763, 0.1938, 0.02763, 0.1938, 0.2496, 0.05045, 0.956, 0.05045, 1.0, 0.044, 1.0, 0.044, 0.956, 0.05045, 0.09477, 0.05045, 0.956, 0.044, 0.956, 0.044, 0.09477, 0.5081, 0.25, 0.5081, 0.25, 0.5081, 0.25, 0.5081, 0.25, 0.5081, 0.25, 0.5081, 0.25, 0.4911, 0.25, 0.4911, 0.25, 0.1851, 0.3711, 0.1851, 0.6671, 0.1614, 0.6671, 0.1614, 0.3711, 0.1851, 0.6917, 0.1851, 1.0, 0.1614, 1.0, 0.1614, 0.6917, 0.5081, 0.25, 0.5081, 0.25, 0.5081, 0.25, 0.5081, 0.25, 0.4911, 0.25, 0.4911, 0.25, 0.4911, 0.25, 0.4911, 0.25, 2.98e-08, 0.4642, 0.294, 0.4642, 0.294, 0.5324, 2.98e-08, 0.5324, 0.4911, 0.25, 0.5081, 0.25, 0.5081, 0.25, 0.4911, 0.25, 0.1614, 0.03821, 0.1614, 8.291e-08, 0.1851, 4.146e-08, 0.1851, 0.03821, 0.5081, 0.25, 0.4911, 0.25, 0.4911, 0.25, 0.5081, 0.25, 0.4911, 0.25, 0.4911, 0.25, 0.5081, 0.25, 0.5081, 0.25, 0.5081, 0.25, 0.5081, 0.25, 0.5081, 0.25, 0.5081, 0.25, 0.0666, 0.09477, 0.0666, 1.412e-08, 0.07305, 1.13e-08, 0.07305, 0.09477, 0.294, 0.532, 5.96e-08, 0.532, 5.96e-08, 0.4639, 0.294, 0.4639, 0.491, 0.5, 0.491, 0.5, 0.491, 0.5, 0.491, 0.5, 0.4346, 0.2444, 0.4717, 0.2444, 0.4717, 0.2681, 0.4346, 0.2681, 0.491, 0.5, 0.491, 0.5, 0.491, 0.5, 0.491, 0.5, 0.1939, 0.7228, 0.1939, 0.7497, 0.1768, 0.7497, 0.1768, 0.7228, 0.1939, 0.5011, 0.1939, 0.7228, 0.1768, 0.7228, 0.1768, 0.5011, 0.07305, 0.09477, 0.07305, 1.0, 0.0666, 1.0, 0.0666, 0.09477, 0.491, 0.5, 0.491, 0.5, 0.508, 0.5, 0.508, 0.5, 0.3847, 0.25, 0.4911, 0.25, 0.4911, 0.25, 0.3847, 0.25, 0.5612, 0.3206, 0.5612, 0.0, 0.5776, 4.244e-08, 0.5776, 0.3206, 0.5612, 0.6539, 0.5612, 0.3461, 0.5776, 0.3461, 0.5776, 0.6539, 0.1366, 1.0, 0.1272, 1.0, 0.1272, 0.6794, 0.1366, 0.6794, 0.4911, 0.25, 0.4911, 0.25, 0.4911, 0.25, 0.4911, 0.25, 0.5612, 1.0, 0.5612, 0.6794, 0.5776, 0.6794, 0.5776, 1.0, 0.4911, 0.25, 0.5081, 0.25, 0.5081, 0.25, 0.4911, 0.25, 0.4911, 0.25, 0.4911, 0.25, 0.4911, 0.25, 0.4911, 0.25, 0.5081, 0.25, 0.4911, 0.25, 0.4911, 0.25, 0.5081, 0.25, 0.06224, 1.508e-07, 0.06224, 1.0, 0.05474, 1.0, 0.05474, 9.182e-08, 0.0531, 1.0, 0.0531, 4.919e-08, 0.05474, 9.182e-08, 0.05474, 1.0, 0.4911, 0.25, 0.5081, 0.25, 0.5081, 0.25, 0.4911, 0.25, 0.4911, 0.25, 0.4911, 0.25, 0.4911, 0.25, 0.4911, 0.25, 1.0, 0.0, 1.0, 0.7875, 0.9392, 0.7875, 0.9392, 5.32e-08, 0.05771, 1.012e-07, 0.05771, 0.7467, 0.0, 0.7467, 0.0, 0.0, 0.1087, 5.061e-08, 0.1087, 0.7467, 0.05771, 0.7467, 0.05771, 1.012e-07, 0.5081, 0.25, 0.4911, 0.25, 0.4911, 0.25, 0.5081, 0.25, 0.5081, 0.25, 0.5081, 0.25, 0.5081, 0.25, 0.5081, 0.25, 0.508, 0.5, 0.491, 0.5, 0.491, 0.5, 0.508, 0.5, 0.4911, 0.25, 0.4911, 0.25, 0.4911, 0.25, 0.4911, 0.25, 0.491, 0.5, 0.508, 0.5, 0.508, 0.5, 0.491, 0.5, 0.007133, 1.03e-07, 0.007133, 1.0, 0.0, 1.0, 4.992e-08, 8.424e-08, 0.008695, 4.68e-08, 0.008695, 1.0, 0.007133, 1.0, 0.007133, 1.03e-07, 0.4346, 0.2444, 0.4346, 0.2681, 0.4294, 0.2681, 0.4294, 0.2444, 0.491, 0.5, 0.508, 0.5, 0.508, 0.5, 0.491, 0.5, 0.1272, 0.3206, 0.117, 0.3206, 0.117, 0.0, 0.1272, 0.0, 0.1366, 0.6539, 0.1272, 0.6539, 0.1272, 0.3461, 0.1366, 0.3461, 0.1366, 0.3206, 0.1272, 0.3206, 0.1272, 0.0, 0.1366, 1.273e-07, 0.3847, 0.25, 0.375, 0.25, 0.375, 0.25, 0.3847, 0.25, 0.125, 0.5, 0.125, 0.5, 0.125, 0.5, 0.125, 0.5, 0.2536, 0.6539, 0.1511, 0.6539, 0.1511, 0.3461, 0.2536, 0.3461, 0.5612, 0.3206, 0.4587, 0.3206, 0.4587, 0.0, 0.5612, 0.0, 0.125, 0.5, 0.125, 0.5, 0.125, 0.5, 0.125, 0.5, 0.05925, 5.304e-08, 0.06332, 5.304e-08, 0.06332, 1.0, 0.05925, 1.0, 0.06488, 0.0, 0.06488, 1.0, 0.06332, 1.0, 0.06332, 5.304e-08, 0.375, 0.5, 0.375, 0.5, 0.375, 0.5, 0.375, 0.5, 0.4346, 0.4159, 0.4346, 0.4294, 0.4294, 0.4294, 0.4294, 0.4159, 0.1107, 3.935e-08, 0.115, 4.591e-08, 0.115, 1.0, 0.1107, 1.0, 0.375, 0.25, 0.3847, 0.25, 0.3847, 0.25, 0.375, 0.25, 0.3847, 0.25, 0.375, 0.25, 0.375, 0.25, 0.3847, 0.25, 0.109, 1.0, 0.109, 0.0, 0.1107, 3.935e-08, 0.1107, 1.0, 0.9044, 0.0, 0.9392, 0.0, 0.9392, 0.7875, 0.9044, 0.7875, 0.5561, 0.0, 0.589, 0.0, 0.589, 0.7467, 0.5561, 0.7467, 0.3847, 0.25, 0.375, 0.25, 0.375, 0.25, 0.3847, 0.25, 0.375, 0.5, 0.3847, 0.5, 0.3847, 0.5, 0.375, 0.5, 0.3847, 0.5, 0.375, 0.5, 0.375, 0.5, 0.3847, 0.5, 0.375, 0.5, 0.375, 0.5, 0.375, 0.5, 0.375, 0.5, 0.375, 0.25, 0.3847, 0.25, 0.3847, 0.25, 0.375, 0.25, 0.64, 5.061e-08, 0.64, 0.7467, 0.589, 0.7467, 0.589, 0.0, 0.1272, 1.0, 0.117, 1.0, 0.117, 0.6794, 0.1272, 0.6794, 0.1272, 0.6539, 0.117, 0.6539, 0.117, 0.3461, 0.1272, 0.3461, 0.625, 0.25, 0.6144, 0.25, 0.6144, 0.25, 0.625, 0.25, 0.6144, 0.25, 0.625, 0.25, 0.625, 0.25, 0.6144, 0.25, 0.1025, 1.0, 4.957e-08, 1.0, 0.0, 0.6794, 0.1025, 0.6794, 0.1023, 0.004358, 0.2036, 0.004361, 0.1997, 0.9999, 0.1061, 0.9999, 0.4587, 0.3206, 0.3562, 0.3206, 0.3562, 0.0, 0.4587, 0.0, 0.05476, 0.0, 0.05925, 3.12e-09, 0.05925, 1.0, 0.05476, 1.0, 0.0532, 1.0, 0.0532, 5.616e-08, 0.05476, 0.0, 0.05476, 1.0, 0.4346, 0.08164, 0.4346, 0.09656, 0.4294, 0.09656, 0.4294, 0.08164, 0.6143, 0.5, 0.625, 0.5, 0.625, 0.5, 0.6143, 0.5, 4.591e-08, 0.0, 0.004663, 3.279e-09, 0.004662, 1.0, 0.0, 1.0, 0.006304, 4.919e-08, 0.006304, 1.0, 0.004662, 1.0, 0.004663, 3.279e-09, 0.6144, 0.25, 0.625, 0.25, 0.625, 0.25, 0.6144, 0.25, 0.625, 0.25, 0.625, 0.25, 0.625, 0.25, 0.625, 0.25, 0.5197, 1.265e-07, 0.5561, 1.012e-07, 0.5561, 0.7467, 0.5197, 0.7467, 1.33e-07, 0.0, 0.03782, 0.0, 0.03782, 0.7875, 0.0, 0.7875, 0.625, 0.25, 0.625, 0.25, 0.625, 0.25, 0.625, 0.25, 0.625, 0.5, 0.6143, 0.5, 0.6143, 0.5, 0.625, 0.5, 0.625, 0.25, 0.6144, 0.25, 0.6144, 0.25, 0.625, 0.25, 0.6144, 0.25, 0.625, 0.25, 0.625, 0.25, 0.6144, 0.25, 0.09155, 0.0, 0.09155, 0.7875, 0.03782, 0.7875, 0.03782, 0.0, 0.4687, 0.7467, 0.4687, 1.265e-07, 0.5197, 1.265e-07, 0.5197, 0.7467, 0.625, 0.25, 0.625, 0.25, 0.625, 0.25, 0.625, 0.25, 0.01356, 0.3711, 0.0, 0.3711, 0.0, 0.3465, 0.01356, 0.3465, 0.01356, 0.6917, 0.0, 0.6917, 4.146e-08, 0.6671, 0.01356, 0.6671, 0.625, 0.25, 0.625, 0.25, 0.625, 0.25, 0.625, 0.25, 0.625, 0.25, 0.625, 0.25, 0.625, 0.25, 0.625, 0.25, 0.3678, 0.6671, 0.4294, 0.6671, 0.4294, 0.6917, 0.3678, 0.6917, 0.3678, 0.3465, 0.4294, 0.3465, 0.4294, 0.3711, 0.3678, 0.3711, 0.1818, 0.956, 0.1818, 0.09431, 0.1885, 0.09431, 0.1885, 0.956, 0.09443, 0.956, 0.09443, 0.09431, 0.1011, 0.09431, 0.1011, 0.956, 0.1011, 0.956, 0.1011, 1.0, 0.09443, 1.0, 0.09443, 0.956, 0.1885, 0.956, 0.1885, 1.0, 0.1818, 1.0, 0.1818, 0.956, 0.1023, 0.004358, 0.1061, 0.9999, 0.09836, 0.9999, 0.1013, 0.004937, 0.2046, 0.003783, 0.2075, 0.9999, 0.1997, 0.9999, 0.2036, 0.004361, 0.625, 0.25, 0.625, 0.25, 0.625, 0.25, 0.625, 0.25, 0.625, 0.25, 0.625, 0.25, 0.625, 0.25, 0.625, 0.25, 0.3847, 0.25, 0.3847, 0.25, 0.3847, 0.25, 0.3847, 0.25, 0.1511, 0.6794, 0.1366, 0.6794, 0.1366, 0.6539, 0.1511, 0.6539, 0.125, 0.5, 0.125, 0.5, 0.125, 0.5, 0.125, 0.5, 0.125, 0.5, 0.125, 0.5, 0.125, 0.5, 0.125, 0.5, 0.3478, 0.6671, 0.3678, 0.6671, 0.3678, 0.6917, 0.3478, 0.6917, 0.3478, 0.3465, 0.3678, 0.3465, 0.3678, 0.3711, 0.3478, 0.3711, 0.3478, 0.3711, 0.333, 0.3711, 0.333, 0.3465, 0.3478, 0.3465, 0.3478, 0.6917, 0.333, 0.6917, 0.333, 0.6671, 0.3478, 0.6671, 0.1614, 0.6671, 0.1851, 0.6671, 0.1851, 0.6917, 0.1614, 0.6917, 0.1851, 0.3711, 0.1614, 0.3711, 0.1614, 0.3465, 0.1851, 0.3465, 0.4911, 0.25, 0.4911, 0.25, 0.4911, 0.25, 0.4911, 0.25, 0.01356, 0.3465, 0.1614, 0.3465, 0.1614, 0.3711, 0.01356, 0.3711, 0.1614, 0.6917, 0.01356, 0.6917, 0.01356, 0.6671, 0.1614, 0.6671, 0.1851, 0.3465, 0.333, 0.3465, 0.333, 0.3711, 0.1851, 0.3711, 0.333, 0.6917, 0.1851, 0.6917, 0.1851, 0.6671, 0.333, 0.6671, 0.4911, 0.25, 0.4911, 0.25, 0.4911, 0.25, 0.4911, 0.25, 0.4911, 0.25, 0.4911, 0.25, 0.4911, 0.25, 0.4911, 0.25, 0.3847, 0.25, 0.4911, 0.25, 0.4911, 0.25, 0.3847, 0.25, 0.1511, 0.6539, 0.2536, 0.6539, 0.2536, 0.662, 0.1511, 0.662, 0.5776, 0.6794, 0.5612, 0.6794, 0.5612, 0.6539, 0.5776, 0.6539, 0.5612, 0.3206, 0.5776, 0.3206, 0.5776, 0.3461, 0.5612, 0.3461, 0.4911, 0.25, 0.4911, 0.25, 0.4911, 0.25, 0.4911, 0.25, 0.5081, 0.25, 0.5081, 0.25, 0.5081, 0.25, 0.5081, 0.25, 0.5081, 0.25, 0.5081, 0.25, 0.5081, 0.25, 0.5081, 0.25, 0.1272, 0.6539, 0.1366, 0.6539, 0.1366, 0.6794, 0.1272, 0.6794, 0.1272, 0.3206, 0.1366, 0.3206, 0.1366, 0.3461, 0.1272, 0.3461, 0.125, 0.5, 0.125, 0.5, 0.125, 0.5, 0.125, 0.5, 0.125, 0.5, 0.125, 0.5, 0.125, 0.5, 0.125, 0.5, 0.117, 0.6539, 0.1272, 0.6539, 0.1272, 0.6794, 0.117, 0.6794, 0.117, 0.3206, 0.1272, 0.3206, 0.1272, 0.3461, 0.117, 0.3461, 0.6144, 0.25, 0.6144, 0.25, 0.6144, 0.25, 0.6144, 0.25, 0.625, 0.25, 0.625, 0.25, 0.625, 0.25, 0.625, 0.25, 0.6144, 0.25, 0.6144, 0.25, 0.6144, 0.25, 0.6144, 0.25, 0.125, 0.5, 0.125, 0.5, 0.125, 0.5, 0.125, 0.5, 0.2536, 0.3497, 0.3562, 0.3497, 0.3562, 0.3752, 0.2536, 0.3752, 0.1511, 0.662, 0.2536, 0.662, 0.2536, 0.6876, 0.1511, 0.6876, 0.3562, 0.02556, 0.2536, 0.02556, 0.2536, 0.0, 0.3562, 0.0, 0.2536, 0.3379, 0.1511, 0.3379, 0.1511, 0.3124, 0.2536, 0.3124, 0.4911, 0.25, 0.3847, 0.25, 0.3847, 0.25, 0.4911, 0.25, 0.6144, 0.25, 0.6144, 0.25, 0.6144, 0.25, 0.6144, 0.25, 0.5081, 0.25, 0.5081, 0.25, 0.5081, 0.25, 0.5081, 0.25, 0.3847, 0.25, 0.3847, 0.25, 0.3847, 0.25, 0.3847, 0.25, 0.3562, 0.03372, 0.2536, 0.03372, 0.2536, 0.02556, 0.3562, 0.02556, 0.2536, 0.3415, 0.3562, 0.3415, 0.3562, 0.3497, 0.2536, 0.3497, 0.5081, 0.25, 0.5081, 0.25, 0.5081, 0.25, 0.5081, 0.25, 0.6144, 0.25, 0.6144, 0.25, 0.6144, 0.25, 0.6144, 0.25, 0.3847, 0.25, 0.3847, 0.25, 0.3847, 0.25, 0.3847, 0.25, 0.5081, 0.25, 0.6144, 0.25, 0.6144, 0.25, 0.5081, 0.25, 0.6144, 0.25, 0.5081, 0.25, 0.5081, 0.25, 0.6144, 0.25, 0.2536, 0.3461, 0.1511, 0.3461, 0.1511, 0.3379, 0.2536, 0.3379])
me_cube.materials.append(mat_material_023)
me_cube.materials.append(mat_material_027)
me_cube.use_mirror_vertex_groups = False
me_cube.update()
me_cube_002 = bpy.data.meshes.new('Cube.002')
me_cube_002.from_pydata([(-1.0, -1.0, -1.0), (-1.0, -1.0, 1.0), (-1.0, 1.0, -1.0), (-1.0, 1.0, 1.0), (1.0, -1.0, -1.0), (1.0, -1.0, 1.0), (1.0, 1.0, -1.0), (1.0, 1.0, 1.0)], [], [(0, 1, 3, 2), (2, 3, 7, 6), (6, 7, 5, 4), (4, 5, 1, 0), (2, 6, 4, 0), (7, 3, 1, 5)])
_uv = me_cube_002.uv_layers.new(name='UVMap')
_uv.uv.foreach_set('vector', [0.8333, 1.192e-07, 0.8333, 1.0, 0.1667, 1.0, 0.1667, 0.0, 0.8333, 1.192e-07, 0.8333, 1.0, 0.1667, 1.0, 0.1667, 0.0, 0.3333, 0.6667, 0.1667, 0.6667, 0.1667, 0.5, 0.3333, 0.5, 0.8333, 1.192e-07, 0.8333, 1.0, 0.1667, 1.0, 0.1667, 0.0, 0.5, 0.6667, 0.3333, 0.6667, 0.3333, 0.5, 0.5, 0.5, 0.1667, 0.6667, 0.0, 0.6667, 0.0, 0.5, 0.1667, 0.5])
me_cube_002.materials.append(mat_material_026)
me_cube_002.update()
me_cube_003 = bpy.data.meshes.new('Cube.003')
me_cube_003.from_pydata([(-1.0, -1.0, -1.0), (-1.0, -1.0, 1.0), (-1.0, 1.0, -1.0), (-1.0, 1.0, 1.0), (1.0, -1.0, -1.0), (1.0, -1.0, 1.0), (1.0, 1.0, -1.0), (1.0, 1.0, 1.0)], [], [(0, 1, 3, 2), (2, 3, 7, 6), (6, 7, 5, 4), (4, 5, 1, 0), (2, 6, 4, 0), (7, 3, 1, 5)])
_uv = me_cube_003.uv_layers.new(name='UVMap')
_uv.uv.foreach_set('vector', [1.0, 0.5, 1.0, 1.0, 0.5, 1.0, 0.5, 0.5, 0.8333, 1.192e-07, 0.8333, 1.0, 0.1667, 1.0, 0.1667, 0.0, 0.8333, 1.192e-07, 0.8333, 1.0, 0.1667, 1.0, 0.1667, 0.0, 0.8333, 1.192e-07, 0.8333, 1.0, 0.1667, 1.0, 0.1667, 0.0, 0.5, 0.1667, 0.3333, 0.1667, 0.3333, 0.0, 0.5, 3.974e-08, 0.1667, 0.1667, 0.0, 0.1667, 0.0, 0.0, 0.1667, 0.0])
me_cube_003.materials.append(mat_material_025)
me_cube_003.update()
me_cube_001 = bpy.data.meshes.new('Cube.001')
me_cube_001.from_pydata([(-1.0, -1.0, -1.0), (-1.0, -1.0, 1.0), (-1.0, 1.0, -1.0), (-1.0, 1.0, 1.0), (1.0, -1.0, -1.0), (1.0, -1.0, 1.0), (1.0, 1.0, -1.0), (1.0, 1.0, 1.0)], [], [(0, 1, 3, 2), (2, 3, 7, 6), (6, 7, 5, 4), (4, 5, 1, 0), (2, 6, 4, 0), (7, 3, 1, 5)])
_uv = me_cube_001.uv_layers.new(name='UVMap')
_uv.uv.foreach_set('vector', [0.2118, 0.0, 0.2118, 0.09477, 0.117, 0.09477, 0.117, 0.0, 0.375, 0.25, 0.625, 0.25, 0.625, 0.5, 0.375, 0.5, 0.375, 0.5, 0.625, 0.5, 0.625, 0.75, 0.375, 0.75, 0.3106, 0.5031, 0.3106, 0.2515, 0.5621, 0.2515, 0.5621, 0.5031, 0.125, 0.5, 0.375, 0.5, 0.375, 0.75, 0.125, 0.75, 0.625, 0.5, 0.875, 0.5, 0.875, 0.75, 0.625, 0.75])
me_cube_001.materials.append(mat_material_001)
me_cube_001.update()
me_cube_004 = bpy.data.meshes.new('Cube.004')
me_cube_004.from_pydata([(-1.0, -1.0, -1.0), (-1.0, -1.0, 1.0), (-1.0, 1.0, -1.0), (-1.0, 1.0, 1.0), (1.0, -1.0, -1.0), (1.0, -1.0, 1.0), (1.0, 1.0, -1.0), (1.0, 1.0, 1.0)], [], [(0, 1, 3, 2), (2, 3, 7, 6), (6, 7, 5, 4), (4, 5, 1, 0), (2, 6, 4, 0), (7, 3, 1, 5)])
_uv = me_cube_004.uv_layers.new(name='UVMap')
_uv.uv.foreach_set('vector', [0.375, 0.0, 0.625, 0.0, 0.625, 0.25, 0.375, 0.25, 0.375, 0.25, 0.625, 0.25, 0.625, 0.5, 0.375, 0.5, 0.375, 0.5, 0.625, 0.5, 0.625, 0.75, 0.375, 0.75, 0.3106, 0.2515, 0.3106, 0.0, 0.5621, 2.999e-08, 0.5621, 0.2515, 0.125, 0.5, 0.375, 0.5, 0.375, 0.75, 0.125, 0.75, 0.625, 0.5, 0.875, 0.5, 0.875, 0.75, 0.625, 0.75])
me_cube_004.materials.append(mat_material_018)
me_cube_004.update()
me_cylinder = bpy.data.meshes.new('Cylinder')
me_cylinder.from_pydata([(0.0, 1.0, -1.0), (0.0, 1.0, 1.0), (0.1951, 0.9808, -1.0), (0.1951, 0.9808, 1.0), (0.3827, 0.9239, -1.0), (0.3827, 0.9239, 1.0), (0.5556, 0.8315, -1.0), (0.5556, 0.8315, 1.0), (0.7071, 0.7071, -1.0), (0.7071, 0.7071, 1.0), (0.8315, 0.5556, -1.0), (0.8315, 0.5556, 1.0), (0.9239, 0.3827, -1.0), (0.9239, 0.3827, 1.0), (0.9808, 0.1951, -1.0), (0.9808, 0.1951, 1.0), (1.0, 0.0, -1.0), (1.0, 0.0, 1.0), (0.9808, -0.1951, -1.0), (0.9808, -0.1951, 1.0), (0.9239, -0.3827, -1.0), (0.9239, -0.3827, 1.0), (0.8315, -0.5556, -1.0), (0.8315, -0.5556, 1.0), (0.7071, -0.7071, -1.0), (0.7071, -0.7071, 1.0), (0.5556, -0.8315, -1.0), (0.5556, -0.8315, 1.0), (0.3827, -0.9239, -1.0), (0.3827, -0.9239, 1.0), (0.1951, -0.9808, -1.0), (0.1951, -0.9808, 1.0), (0.0, -1.0, -1.0), (0.0, -1.0, 1.0), (-0.1951, -0.9808, -1.0), (-0.1951, -0.9808, 1.0), (-0.3827, -0.9239, -1.0), (-0.3827, -0.9239, 1.0), (-0.5556, -0.8315, -1.0), (-0.5556, -0.8315, 1.0), (-0.7071, -0.7071, -1.0), (-0.7071, -0.7071, 1.0), (-0.8315, -0.5556, -1.0), (-0.8315, -0.5556, 1.0), (-0.9239, -0.3827, -1.0), (-0.9239, -0.3827, 1.0), (-0.9808, -0.1951, -1.0), (-0.9808, -0.1951, 1.0), (-1.0, 0.0, -1.0), (-1.0, 0.0, 1.0), (-0.9808, 0.1951, -1.0), (-0.9808, 0.1951, 1.0), (-0.9239, 0.3827, -1.0), (-0.9239, 0.3827, 1.0), (-0.8315, 0.5556, -1.0), (-0.8315, 0.5556, 1.0), (-0.7071, 0.7071, -1.0), (-0.7071, 0.7071, 1.0), (-0.5556, 0.8315, -1.0), (-0.5556, 0.8315, 1.0), (-0.3827, 0.9239, -1.0), (-0.3827, 0.9239, 1.0), (-0.1951, 0.9808, -1.0), (-0.1951, 0.9808, 1.0)], [], [(0, 1, 3, 2), (2, 3, 5, 4), (4, 5, 7, 6), (6, 7, 9, 8), (8, 9, 11, 10), (10, 11, 13, 12), (12, 13, 15, 14), (14, 15, 17, 16), (16, 17, 19, 18), (18, 19, 21, 20), (20, 21, 23, 22), (22, 23, 25, 24), (24, 25, 27, 26), (26, 27, 29, 28), (28, 29, 31, 30), (30, 31, 33, 32), (32, 33, 35, 34), (34, 35, 37, 36), (36, 37, 39, 38), (38, 39, 41, 40), (40, 41, 43, 42), (42, 43, 45, 44), (44, 45, 47, 46), (46, 47, 49, 48), (48, 49, 51, 50), (50, 51, 53, 52), (52, 53, 55, 54), (54, 55, 57, 56), (56, 57, 59, 58), (58, 59, 61, 60), (3, 1, 63, 61, 59, 57, 55, 53, 51, 49, 47, 45, 43, 41, 39, 37, 35, 33, 31, 29, 27, 25, 23, 21, 19, 17, 15, 13, 11, 9, 7, 5), (60, 61, 63, 62), (62, 63, 1, 0), (0, 2, 4, 6, 8, 10, 12, 14, 16, 18, 20, 22, 24, 26, 28, 30, 32, 34, 36, 38, 40, 42, 44, 46, 48, 50, 52, 54, 56, 58, 60, 62)])
_uv = me_cylinder.uv_layers.new(name='UVMap')
_uv.uv.foreach_set('vector', [1.0, 0.5, 1.0, 1.0, 0.9688, 1.0, 0.9688, 0.5, 0.9688, 0.5, 0.9688, 1.0, 0.9375, 1.0, 0.9375, 0.5, 0.9375, 0.5, 0.9375, 1.0, 0.9062, 1.0, 0.9062, 0.5, 0.9062, 0.5, 0.9062, 1.0, 0.875, 1.0, 0.875, 0.5, 0.875, 0.5, 0.875, 1.0, 0.8438, 1.0, 0.8438, 0.5, 0.8438, 0.5, 0.8438, 1.0, 0.8125, 1.0, 0.8125, 0.5, 0.8125, 0.5, 0.8125, 1.0, 0.7812, 1.0, 0.7812, 0.5, 0.7812, 0.5, 0.7812, 1.0, 0.75, 1.0, 0.75, 0.5, 0.75, 0.5, 0.75, 1.0, 0.7188, 1.0, 0.7188, 0.5, 0.7188, 0.5, 0.7188, 1.0, 0.6875, 1.0, 0.6875, 0.5, 0.6875, 0.5, 0.6875, 1.0, 0.6562, 1.0, 0.6562, 0.5, 0.6562, 0.5, 0.6562, 1.0, 0.625, 1.0, 0.625, 0.5, 0.625, 0.5, 0.625, 1.0, 0.5938, 1.0, 0.5938, 0.5, 0.5938, 0.5, 0.5938, 1.0, 0.5625, 1.0, 0.5625, 0.5, 0.5625, 0.5, 0.5625, 1.0, 0.5312, 1.0, 0.5312, 0.5, 0.5312, 0.5, 0.5312, 1.0, 0.5, 1.0, 0.5, 0.5, 0.5, 0.5, 0.5, 1.0, 0.4688, 1.0, 0.4688, 0.5, 0.4688, 0.5, 0.4688, 1.0, 0.4375, 1.0, 0.4375, 0.5, 0.4375, 0.5, 0.4375, 1.0, 0.4062, 1.0, 0.4062, 0.5, 0.4062, 0.5, 0.4062, 1.0, 0.375, 1.0, 0.375, 0.5, 0.375, 0.5, 0.375, 1.0, 0.3438, 1.0, 0.3438, 0.5, 0.3438, 0.5, 0.3438, 1.0, 0.3125, 1.0, 0.3125, 0.5, 0.3125, 0.5, 0.3125, 1.0, 0.2812, 1.0, 0.2812, 0.5, 0.2812, 0.5, 0.2812, 1.0, 0.25, 1.0, 0.25, 0.5, 0.25, 0.5, 0.25, 1.0, 0.2188, 1.0, 0.2188, 0.5, 0.2188, 0.5, 0.2188, 1.0, 0.1875, 1.0, 0.1875, 0.5, 0.1875, 0.5, 0.1875, 1.0, 0.1562, 1.0, 0.1562, 0.5, 0.1562, 0.5, 0.1562, 1.0, 0.125, 1.0, 0.125, 0.5, 0.125, 0.5, 0.125, 1.0, 0.09375, 1.0, 0.09375, 0.5, 0.09375, 0.5, 0.09375, 1.0, 0.0625, 1.0, 0.0625, 0.5, 0.5669, 0.5917, 0.5764, 0.5689, 0.5901, 0.5484, 0.6075, 0.531, 0.628, 0.5173, 0.6508, 0.5079, 0.6749, 0.5031, 0.6996, 0.5031, 0.7238, 0.5079, 0.7466, 0.5173, 0.7671, 0.531, 0.7845, 0.5484, 0.7982, 0.5689, 0.8076, 0.5917, 0.8124, 0.6159, 0.8124, 0.6406, 0.8076, 0.6647, 0.7982, 0.6875, 0.7845, 0.708, 0.7671, 0.7254, 0.7466, 0.7391, 0.7238, 0.7486, 0.6996, 0.7534, 0.6749, 0.7534, 0.6508, 0.7486, 0.628, 0.7391, 0.6075, 0.7254, 0.5901, 0.708, 0.5764, 0.6875, 0.5669, 0.6647, 0.5621, 0.6406, 0.5621, 0.6159, 0.0625, 0.5, 0.0625, 1.0, 0.03125, 1.0, 0.03125, 0.5, 0.03125, 0.5, 0.03125, 1.0, 0.0, 1.0, 0.0, 0.5, 0.75, 0.49, 0.7968, 0.4854, 0.8418, 0.4717, 0.8833, 0.4496, 0.9197, 0.4197, 0.9496, 0.3833, 0.9717, 0.3418, 0.9854, 0.2968, 0.99, 0.25, 0.9854, 0.2032, 0.9717, 0.1582, 0.9496, 0.1167, 0.9197, 0.08029, 0.8833, 0.05045, 0.8418, 0.02827, 0.7968, 0.01461, 0.75, 0.01, 0.7032, 0.01461, 0.6582, 0.02827, 0.6167, 0.05045, 0.5803, 0.08029, 0.5504, 0.1167, 0.5283, 0.1582, 0.5146, 0.2032, 0.51, 0.25, 0.5146, 0.2968, 0.5283, 0.3418, 0.5504, 0.3833, 0.5803, 0.4197, 0.6167, 0.4496, 0.6582, 0.4717, 0.7032, 0.4854])
me_cylinder.update()
me_cylinder_001 = bpy.data.meshes.new('Cylinder.001')
me_cylinder_001.from_pydata([(0.0, 1.0, -1.0), (0.0, 1.0, 1.0), (0.1951, 0.9808, -1.0), (0.1951, 0.9808, 1.0), (0.3827, 0.9239, -1.0), (0.3827, 0.9239, 1.0), (0.5556, 0.8315, -1.0), (0.5556, 0.8315, 1.0), (0.7071, 0.7071, -1.0), (0.7071, 0.7071, 1.0), (0.8315, 0.5556, -1.0), (0.8315, 0.5556, 1.0), (0.9239, 0.3827, -1.0), (0.9239, 0.3827, 1.0), (0.9808, 0.1951, -1.0), (0.9808, 0.1951, 1.0), (1.0, 0.0, -1.0), (1.0, 0.0, 1.0), (0.9808, -0.1951, -1.0), (0.9808, -0.1951, 1.0), (0.9239, -0.3827, -1.0), (0.9239, -0.3827, 1.0), (0.8315, -0.5556, -1.0), (0.8315, -0.5556, 1.0), (0.7071, -0.7071, -1.0), (0.7071, -0.7071, 1.0), (0.5556, -0.8315, -1.0), (0.5556, -0.8315, 1.0), (0.3827, -0.9239, -1.0), (0.3827, -0.9239, 1.0), (0.1951, -0.9808, -1.0), (0.1951, -0.9808, 1.0), (0.0, -1.0, -1.0), (0.0, -1.0, 1.0), (-0.1951, -0.9808, -1.0), (-0.1951, -0.9808, 1.0), (-0.3827, -0.9239, -1.0), (-0.3827, -0.9239, 1.0), (-0.5556, -0.8315, -1.0), (-0.5556, -0.8315, 1.0), (-0.7071, -0.7071, -1.0), (-0.7071, -0.7071, 1.0), (-0.8315, -0.5556, -1.0), (-0.8315, -0.5556, 1.0), (-0.9239, -0.3827, -1.0), (-0.9239, -0.3827, 1.0), (-0.9808, -0.1951, -1.0), (-0.9808, -0.1951, 1.0), (-1.0, 0.0, -1.0), (-1.0, 0.0, 1.0), (-0.9808, 0.1951, -1.0), (-0.9808, 0.1951, 1.0), (-0.9239, 0.3827, -1.0), (-0.9239, 0.3827, 1.0), (-0.8315, 0.5556, -1.0), (-0.8315, 0.5556, 1.0), (-0.7071, 0.7071, -1.0), (-0.7071, 0.7071, 1.0), (-0.5556, 0.8315, -1.0), (-0.5556, 0.8315, 1.0), (-0.3827, 0.9239, -1.0), (-0.3827, 0.9239, 1.0), (-0.1951, 0.9808, -1.0), (-0.1951, 0.9808, 1.0)], [], [(0, 1, 3, 2), (2, 3, 5, 4), (4, 5, 7, 6), (6, 7, 9, 8), (8, 9, 11, 10), (10, 11, 13, 12), (12, 13, 15, 14), (14, 15, 17, 16), (16, 17, 19, 18), (18, 19, 21, 20), (20, 21, 23, 22), (22, 23, 25, 24), (24, 25, 27, 26), (26, 27, 29, 28), (28, 29, 31, 30), (30, 31, 33, 32), (32, 33, 35, 34), (34, 35, 37, 36), (36, 37, 39, 38), (38, 39, 41, 40), (40, 41, 43, 42), (42, 43, 45, 44), (44, 45, 47, 46), (46, 47, 49, 48), (48, 49, 51, 50), (50, 51, 53, 52), (52, 53, 55, 54), (54, 55, 57, 56), (56, 57, 59, 58), (58, 59, 61, 60), (3, 1, 63, 61, 59, 57, 55, 53, 51, 49, 47, 45, 43, 41, 39, 37, 35, 33, 31, 29, 27, 25, 23, 21, 19, 17, 15, 13, 11, 9, 7, 5), (60, 61, 63, 62), (62, 63, 1, 0), (0, 2, 4, 6, 8, 10, 12, 14, 16, 18, 20, 22, 24, 26, 28, 30, 32, 34, 36, 38, 40, 42, 44, 46, 48, 50, 52, 54, 56, 58, 60, 62)])
_uv = me_cylinder_001.uv_layers.new(name='UVMap')
_uv.uv.foreach_set('vector', [1.0, 0.5, 1.0, 1.0, 0.9688, 1.0, 0.9688, 0.5, 0.9688, 0.5, 0.9688, 1.0, 0.9375, 1.0, 0.9375, 0.5, 0.9375, 0.5, 0.9375, 1.0, 0.9062, 1.0, 0.9062, 0.5, 0.9062, 0.5, 0.9062, 1.0, 0.875, 1.0, 0.875, 0.5, 0.875, 0.5, 0.875, 1.0, 0.8438, 1.0, 0.8438, 0.5, 0.8438, 0.5, 0.8438, 1.0, 0.8125, 1.0, 0.8125, 0.5, 0.8125, 0.5, 0.8125, 1.0, 0.7812, 1.0, 0.7812, 0.5, 0.7812, 0.5, 0.7812, 1.0, 0.75, 1.0, 0.75, 0.5, 0.75, 0.5, 0.75, 1.0, 0.7188, 1.0, 0.7188, 0.5, 0.7188, 0.5, 0.7188, 1.0, 0.6875, 1.0, 0.6875, 0.5, 0.6875, 0.5, 0.6875, 1.0, 0.6562, 1.0, 0.6562, 0.5, 0.6562, 0.5, 0.6562, 1.0, 0.625, 1.0, 0.625, 0.5, 0.625, 0.5, 0.625, 1.0, 0.5938, 1.0, 0.5938, 0.5, 0.5938, 0.5, 0.5938, 1.0, 0.5625, 1.0, 0.5625, 0.5, 0.5625, 0.5, 0.5625, 1.0, 0.5312, 1.0, 0.5312, 0.5, 0.5312, 0.5, 0.5312, 1.0, 0.5, 1.0, 0.5, 0.5, 0.5, 0.5, 0.5, 1.0, 0.4688, 1.0, 0.4688, 0.5, 0.4688, 0.5, 0.4688, 1.0, 0.4375, 1.0, 0.4375, 0.5, 0.4375, 0.5, 0.4375, 1.0, 0.4062, 1.0, 0.4062, 0.5, 0.4062, 0.5, 0.4062, 1.0, 0.375, 1.0, 0.375, 0.5, 0.375, 0.5, 0.375, 1.0, 0.3438, 1.0, 0.3438, 0.5, 0.3438, 0.5, 0.3438, 1.0, 0.3125, 1.0, 0.3125, 0.5, 0.3125, 0.5, 0.3125, 1.0, 0.2812, 1.0, 0.2812, 0.5, 0.2812, 0.5, 0.2812, 1.0, 0.25, 1.0, 0.25, 0.5, 0.25, 0.5, 0.25, 1.0, 0.2188, 1.0, 0.2188, 0.5, 0.2188, 0.5, 0.2188, 1.0, 0.1875, 1.0, 0.1875, 0.5, 0.1875, 0.5, 0.1875, 1.0, 0.1562, 1.0, 0.1562, 0.5, 0.1562, 0.5, 0.1562, 1.0, 0.125, 1.0, 0.125, 0.5, 0.125, 0.5, 0.125, 1.0, 0.09375, 1.0, 0.09375, 0.5, 0.09375, 0.5, 0.09375, 1.0, 0.0625, 1.0, 0.0625, 0.5, 0.00481, 0.8383, 0.01424, 0.8156, 0.02794, 0.7951, 0.04538, 0.7776, 0.06588, 0.7639, 0.08865, 0.7545, 0.1128, 0.7497, 0.1375, 0.7497, 0.1617, 0.7545, 0.1844, 0.7639, 0.2049, 0.7776, 0.2224, 0.7951, 0.2361, 0.8156, 0.2455, 0.8383, 0.2503, 0.8625, 0.2503, 0.8872, 0.2455, 0.9113, 0.2361, 0.9341, 0.2224, 0.9546, 0.2049, 0.9721, 0.1844, 0.9858, 0.1617, 0.9952, 0.1375, 1.0, 0.1128, 1.0, 0.08865, 0.9952, 0.06588, 0.9858, 0.04538, 0.9721, 0.02794, 0.9546, 0.01424, 0.9341, 0.00481, 0.9113, 0.0, 0.8872, 0.0, 0.8625, 0.0625, 0.5, 0.0625, 1.0, 0.03125, 1.0, 0.03125, 0.5, 0.03125, 0.5, 0.03125, 1.0, 0.0, 1.0, 0.0, 0.5, 0.75, 0.49, 0.7968, 0.4854, 0.8418, 0.4717, 0.8833, 0.4496, 0.9197, 0.4197, 0.9496, 0.3833, 0.9717, 0.3418, 0.9854, 0.2968, 0.99, 0.25, 0.9854, 0.2032, 0.9717, 0.1582, 0.9496, 0.1167, 0.9197, 0.08029, 0.8833, 0.05045, 0.8418, 0.02827, 0.7968, 0.01461, 0.75, 0.01, 0.7032, 0.01461, 0.6582, 0.02827, 0.6167, 0.05045, 0.5803, 0.08029, 0.5504, 0.1167, 0.5283, 0.1582, 0.5146, 0.2032, 0.51, 0.25, 0.5146, 0.2968, 0.5283, 0.3418, 0.5504, 0.3833, 0.5803, 0.4197, 0.6167, 0.4496, 0.6582, 0.4717, 0.7032, 0.4854])
me_cylinder_001.update()
me_cube_006 = bpy.data.meshes.new('Cube.006')
me_cube_006.from_pydata([(-1.0, -1.0, -1.0), (-1.0, -1.0, 1.0), (-1.0, 1.0, -1.0), (-1.0, 1.0, 1.0), (1.0, -1.0, -1.0), (1.0, -1.0, 1.0), (1.0, 1.0, -1.0), (1.0, 1.0, 1.0)], [], [(0, 1, 3, 2), (2, 3, 7, 6), (6, 7, 5, 4), (4, 5, 1, 0), (2, 6, 4, 0), (7, 3, 1, 5)])
me_cube_006.polygons.foreach_set('material_index', [1, 1, 1, 1, 1, 1])
_uv = me_cube_006.uv_layers.new(name='UVMap')
_uv.uv.foreach_set('vector', [0.375, 0.0, 0.625, 0.0, 0.625, 0.25, 0.375, 0.25, 0.375, 0.25, 0.625, 0.25, 0.625, 0.5, 0.375, 0.5, 0.375, 0.5, 0.625, 0.5, 0.625, 0.75, 0.375, 0.75, 0.375, 0.75, 0.625, 0.75, 0.625, 1.0, 0.375, 1.0, 0.125, 0.5, 0.375, 0.5, 0.375, 0.75, 0.125, 0.75, 0.625, 0.5, 0.875, 0.5, 0.875, 0.75, 0.625, 0.75])
me_cube_006.materials.append(mat_material_006)
me_cube_006.materials.append(mat_material_011)
me_cube_006.update()
me_cylinder_002 = bpy.data.meshes.new('Cylinder.002')
me_cylinder_002.from_pydata([(0.0, 1.0, -1.0), (0.0, 1.0, 1.0), (0.1951, 0.9808, -1.0), (0.1951, 0.9808, 1.0), (0.3827, 0.9239, -1.0), (0.3827, 0.9239, 1.0), (0.5556, 0.8315, -1.0), (0.5556, 0.8315, 1.0), (0.7071, 0.7071, -1.0), (0.7071, 0.7071, 1.0), (0.8315, 0.5556, -1.0), (0.8315, 0.5556, 1.0), (0.9239, 0.3827, -1.0), (0.9239, 0.3827, 1.0), (0.9808, 0.1951, -1.0), (0.9808, 0.1951, 1.0), (1.0, 0.0, -1.0), (1.0, 0.0, 1.0), (0.9808, -0.1951, -1.0), (0.9808, -0.1951, 1.0), (0.9239, -0.3827, -1.0), (0.9239, -0.3827, 1.0), (0.8315, -0.5556, -1.0), (0.8315, -0.5556, 1.0), (0.7071, -0.7071, -1.0), (0.7071, -0.7071, 1.0), (0.5556, -0.8315, -1.0), (0.5556, -0.8315, 1.0), (0.3827, -0.9239, -1.0), (0.3827, -0.9239, 1.0), (0.1951, -0.9808, -1.0), (0.1951, -0.9808, 1.0), (0.0, -1.0, -1.0), (0.0, -1.0, 1.0), (-0.1951, -0.9808, -1.0), (-0.1951, -0.9808, 1.0), (-0.3827, -0.9239, -1.0), (-0.3827, -0.9239, 1.0), (-0.5556, -0.8315, -1.0), (-0.5556, -0.8315, 1.0), (-0.7071, -0.7071, -1.0), (-0.7071, -0.7071, 1.0), (-0.8315, -0.5556, -1.0), (-0.8315, -0.5556, 1.0), (-0.9239, -0.3827, -1.0), (-0.9239, -0.3827, 1.0), (-0.9808, -0.1951, -1.0), (-0.9808, -0.1951, 1.0), (-1.0, 0.0, -1.0), (-1.0, 0.0, 1.0), (-0.9808, 0.1951, -1.0), (-0.9808, 0.1951, 1.0), (-0.9239, 0.3827, -1.0), (-0.9239, 0.3827, 1.0), (-0.8315, 0.5556, -1.0), (-0.8315, 0.5556, 1.0), (-0.7071, 0.7071, -1.0), (-0.7071, 0.7071, 1.0), (-0.5556, 0.8315, -1.0), (-0.5556, 0.8315, 1.0), (-0.3827, 0.9239, -1.0), (-0.3827, 0.9239, 1.0), (-0.1951, 0.9808, -1.0), (-0.1951, 0.9808, 1.0)], [], [(0, 1, 3, 2), (2, 3, 5, 4), (4, 5, 7, 6), (6, 7, 9, 8), (8, 9, 11, 10), (10, 11, 13, 12), (12, 13, 15, 14), (14, 15, 17, 16), (16, 17, 19, 18), (18, 19, 21, 20), (20, 21, 23, 22), (22, 23, 25, 24), (24, 25, 27, 26), (26, 27, 29, 28), (28, 29, 31, 30), (30, 31, 33, 32), (32, 33, 35, 34), (34, 35, 37, 36), (36, 37, 39, 38), (38, 39, 41, 40), (40, 41, 43, 42), (42, 43, 45, 44), (44, 45, 47, 46), (46, 47, 49, 48), (48, 49, 51, 50), (50, 51, 53, 52), (52, 53, 55, 54), (54, 55, 57, 56), (56, 57, 59, 58), (58, 59, 61, 60), (3, 1, 63, 61, 59, 57, 55, 53, 51, 49, 47, 45, 43, 41, 39, 37, 35, 33, 31, 29, 27, 25, 23, 21, 19, 17, 15, 13, 11, 9, 7, 5), (60, 61, 63, 62), (62, 63, 1, 0), (0, 2, 4, 6, 8, 10, 12, 14, 16, 18, 20, 22, 24, 26, 28, 30, 32, 34, 36, 38, 40, 42, 44, 46, 48, 50, 52, 54, 56, 58, 60, 62)])
_uv = me_cylinder_002.uv_layers.new(name='UVMap')
_uv.uv.foreach_set('vector', [1.0, 0.5, 1.0, 1.0, 0.9688, 1.0, 0.9688, 0.5, 0.9688, 0.5, 0.9688, 1.0, 0.9375, 1.0, 0.9375, 0.5, 0.9375, 0.5, 0.9375, 1.0, 0.9062, 1.0, 0.9062, 0.5, 0.9062, 0.5, 0.9062, 1.0, 0.875, 1.0, 0.875, 0.5, 0.875, 0.5, 0.875, 1.0, 0.8438, 1.0, 0.8438, 0.5, 0.8438, 0.5, 0.8438, 1.0, 0.8125, 1.0, 0.8125, 0.5, 0.8125, 0.5, 0.8125, 1.0, 0.7812, 1.0, 0.7812, 0.5, 0.7812, 0.5, 0.7812, 1.0, 0.75, 1.0, 0.75, 0.5, 0.75, 0.5, 0.75, 1.0, 0.7188, 1.0, 0.7188, 0.5, 0.7188, 0.5, 0.7188, 1.0, 0.6875, 1.0, 0.6875, 0.5, 0.6875, 0.5, 0.6875, 1.0, 0.6562, 1.0, 0.6562, 0.5, 0.6562, 0.5, 0.6562, 1.0, 0.625, 1.0, 0.625, 0.5, 0.625, 0.5, 0.625, 1.0, 0.5938, 1.0, 0.5938, 0.5, 0.5938, 0.5, 0.5938, 1.0, 0.5625, 1.0, 0.5625, 0.5, 0.5625, 0.5, 0.5625, 1.0, 0.5312, 1.0, 0.5312, 0.5, 0.5312, 0.5, 0.5312, 1.0, 0.5, 1.0, 0.5, 0.5, 0.5, 0.5, 0.5, 1.0, 0.4688, 1.0, 0.4688, 0.5, 0.4688, 0.5, 0.4688, 1.0, 0.4375, 1.0, 0.4375, 0.5, 0.4375, 0.5, 0.4375, 1.0, 0.4062, 1.0, 0.4062, 0.5, 0.4062, 0.5, 0.4062, 1.0, 0.375, 1.0, 0.375, 0.5, 0.375, 0.5, 0.375, 1.0, 0.3438, 1.0, 0.3438, 0.5, 0.3438, 0.5, 0.3438, 1.0, 0.3125, 1.0, 0.3125, 0.5, 0.3125, 0.5, 0.3125, 1.0, 0.2812, 1.0, 0.2812, 0.5, 0.2812, 0.5, 0.2812, 1.0, 0.25, 1.0, 0.25, 0.5, 0.25, 0.5, 0.25, 1.0, 0.2188, 1.0, 0.2188, 0.5, 0.2188, 0.5, 0.2188, 1.0, 0.1875, 1.0, 0.1875, 0.5, 0.1875, 0.5, 0.1875, 1.0, 0.1562, 1.0, 0.1562, 0.5, 0.1562, 0.5, 0.1562, 1.0, 0.125, 1.0, 0.125, 0.5, 0.125, 0.5, 0.125, 1.0, 0.09375, 1.0, 0.09375, 0.5, 0.09375, 0.5, 0.09375, 1.0, 0.0625, 1.0, 0.0625, 0.5, 0.2968, 0.4854, 0.25, 0.49, 0.2032, 0.4854, 0.1582, 0.4717, 0.1167, 0.4496, 0.08029, 0.4197, 0.05045, 0.3833, 0.02827, 0.3418, 0.01461, 0.2968, 0.01, 0.25, 0.01461, 0.2032, 0.02827, 0.1582, 0.05045, 0.1167, 0.08029, 0.08029, 0.1167, 0.05045, 0.1582, 0.02827, 0.2032, 0.01461, 0.25, 0.01, 0.2968, 0.01461, 0.3418, 0.02827, 0.3833, 0.05045, 0.4197, 0.08029, 0.4496, 0.1167, 0.4717, 0.1582, 0.4854, 0.2032, 0.49, 0.25, 0.4854, 0.2968, 0.4717, 0.3418, 0.4496, 0.3833, 0.4197, 0.4197, 0.3833, 0.4496, 0.3418, 0.4717, 0.0625, 0.5, 0.0625, 1.0, 0.03125, 1.0, 0.03125, 0.5, 0.03125, 0.5, 0.03125, 1.0, 0.0, 1.0, 0.0, 0.5, 0.75, 0.49, 0.7968, 0.4854, 0.8418, 0.4717, 0.8833, 0.4496, 0.9197, 0.4197, 0.9496, 0.3833, 0.9717, 0.3418, 0.9854, 0.2968, 0.99, 0.25, 0.9854, 0.2032, 0.9717, 0.1582, 0.9496, 0.1167, 0.9197, 0.08029, 0.8833, 0.05045, 0.8418, 0.02827, 0.7968, 0.01461, 0.75, 0.01, 0.7032, 0.01461, 0.6582, 0.02827, 0.6167, 0.05045, 0.5803, 0.08029, 0.5504, 0.1167, 0.5283, 0.1582, 0.5146, 0.2032, 0.51, 0.25, 0.5146, 0.2968, 0.5283, 0.3418, 0.5504, 0.3833, 0.5803, 0.4197, 0.6167, 0.4496, 0.6582, 0.4717, 0.7032, 0.4854])
me_cylinder_002.update()
me_cylinder_003 = bpy.data.meshes.new('Cylinder.003')
me_cylinder_003.from_pydata([(0.0, 1.0, -1.0), (0.0, 1.0, 1.0), (0.1951, 0.9808, -1.0), (0.1951, 0.9808, 1.0), (0.3827, 0.9239, -1.0), (0.3827, 0.9239, 1.0), (0.5556, 0.8315, -1.0), (0.5556, 0.8315, 1.0), (0.7071, 0.7071, -1.0), (0.7071, 0.7071, 1.0), (0.8315, 0.5556, -1.0), (0.8315, 0.5556, 1.0), (0.9239, 0.3827, -1.0), (0.9239, 0.3827, 1.0), (0.9808, 0.1951, -1.0), (0.9808, 0.1951, 1.0), (1.0, 0.0, -1.0), (1.0, 0.0, 1.0), (0.9808, -0.1951, -1.0), (0.9808, -0.1951, 1.0), (0.9239, -0.3827, -1.0), (0.9239, -0.3827, 1.0), (0.8315, -0.5556, -1.0), (0.8315, -0.5556, 1.0), (0.7071, -0.7071, -1.0), (0.7071, -0.7071, 1.0), (0.5556, -0.8315, -1.0), (0.5556, -0.8315, 1.0), (0.3827, -0.9239, -1.0), (0.3827, -0.9239, 1.0), (0.1951, -0.9808, -1.0), (0.1951, -0.9808, 1.0), (0.0, -1.0, -1.0), (0.0, -1.0, 1.0), (-0.1951, -0.9808, -1.0), (-0.1951, -0.9808, 1.0), (-0.3827, -0.9239, -1.0), (-0.3827, -0.9239, 1.0), (-0.5556, -0.8315, -1.0), (-0.5556, -0.8315, 1.0), (-0.7071, -0.7071, -1.0), (-0.7071, -0.7071, 1.0), (-0.8315, -0.5556, -1.0), (-0.8315, -0.5556, 1.0), (-0.9239, -0.3827, -1.0), (-0.9239, -0.3827, 1.0), (-0.9808, -0.1951, -1.0), (-0.9808, -0.1951, 1.0), (-1.0, 0.0, -1.0), (-1.0, 0.0, 1.0), (-0.9808, 0.1951, -1.0), (-0.9808, 0.1951, 1.0), (-0.9239, 0.3827, -1.0), (-0.9239, 0.3827, 1.0), (-0.8315, 0.5556, -1.0), (-0.8315, 0.5556, 1.0), (-0.7071, 0.7071, -1.0), (-0.7071, 0.7071, 1.0), (-0.5556, 0.8315, -1.0), (-0.5556, 0.8315, 1.0), (-0.3827, 0.9239, -1.0), (-0.3827, 0.9239, 1.0), (-0.1951, 0.9808, -1.0), (-0.1951, 0.9808, 1.0)], [], [(0, 1, 3, 2), (2, 3, 5, 4), (4, 5, 7, 6), (6, 7, 9, 8), (8, 9, 11, 10), (10, 11, 13, 12), (12, 13, 15, 14), (14, 15, 17, 16), (16, 17, 19, 18), (18, 19, 21, 20), (20, 21, 23, 22), (22, 23, 25, 24), (24, 25, 27, 26), (26, 27, 29, 28), (28, 29, 31, 30), (30, 31, 33, 32), (32, 33, 35, 34), (34, 35, 37, 36), (36, 37, 39, 38), (38, 39, 41, 40), (40, 41, 43, 42), (42, 43, 45, 44), (44, 45, 47, 46), (46, 47, 49, 48), (48, 49, 51, 50), (50, 51, 53, 52), (52, 53, 55, 54), (54, 55, 57, 56), (56, 57, 59, 58), (58, 59, 61, 60), (3, 1, 63, 61, 59, 57, 55, 53, 51, 49, 47, 45, 43, 41, 39, 37, 35, 33, 31, 29, 27, 25, 23, 21, 19, 17, 15, 13, 11, 9, 7, 5), (60, 61, 63, 62), (62, 63, 1, 0), (0, 2, 4, 6, 8, 10, 12, 14, 16, 18, 20, 22, 24, 26, 28, 30, 32, 34, 36, 38, 40, 42, 44, 46, 48, 50, 52, 54, 56, 58, 60, 62)])
_uv = me_cylinder_003.uv_layers.new(name='UVMap')
_uv.uv.foreach_set('vector', [1.0, 0.5, 1.0, 1.0, 0.9688, 1.0, 0.9688, 0.5, 0.9688, 0.5, 0.9688, 1.0, 0.9375, 1.0, 0.9375, 0.5, 0.9375, 0.5, 0.9375, 1.0, 0.9062, 1.0, 0.9062, 0.5, 0.9062, 0.5, 0.9062, 1.0, 0.875, 1.0, 0.875, 0.5, 0.875, 0.5, 0.875, 1.0, 0.8438, 1.0, 0.8438, 0.5, 0.8438, 0.5, 0.8438, 1.0, 0.8125, 1.0, 0.8125, 0.5, 0.8125, 0.5, 0.8125, 1.0, 0.7812, 1.0, 0.7812, 0.5, 0.7812, 0.5, 0.7812, 1.0, 0.75, 1.0, 0.75, 0.5, 0.75, 0.5, 0.75, 1.0, 0.7188, 1.0, 0.7188, 0.5, 0.7188, 0.5, 0.7188, 1.0, 0.6875, 1.0, 0.6875, 0.5, 0.6875, 0.5, 0.6875, 1.0, 0.6562, 1.0, 0.6562, 0.5, 0.6562, 0.5, 0.6562, 1.0, 0.625, 1.0, 0.625, 0.5, 0.625, 0.5, 0.625, 1.0, 0.5938, 1.0, 0.5938, 0.5, 0.5938, 0.5, 0.5938, 1.0, 0.5625, 1.0, 0.5625, 0.5, 0.5625, 0.5, 0.5625, 1.0, 0.5312, 1.0, 0.5312, 0.5, 0.5312, 0.5, 0.5312, 1.0, 0.5, 1.0, 0.5, 0.5, 0.5, 0.5, 0.5, 1.0, 0.4688, 1.0, 0.4688, 0.5, 0.4688, 0.5, 0.4688, 1.0, 0.4375, 1.0, 0.4375, 0.5, 0.4375, 0.5, 0.4375, 1.0, 0.4062, 1.0, 0.4062, 0.5, 0.4062, 0.5, 0.4062, 1.0, 0.375, 1.0, 0.375, 0.5, 0.375, 0.5, 0.375, 1.0, 0.3438, 1.0, 0.3438, 0.5, 0.3438, 0.5, 0.3438, 1.0, 0.3125, 1.0, 0.3125, 0.5, 0.3125, 0.5, 0.3125, 1.0, 0.2812, 1.0, 0.2812, 0.5, 0.2812, 0.5, 0.2812, 1.0, 0.25, 1.0, 0.25, 0.5, 0.25, 0.5, 0.25, 1.0, 0.2188, 1.0, 0.2188, 0.5, 0.2188, 0.5, 0.2188, 1.0, 0.1875, 1.0, 0.1875, 0.5, 0.1875, 0.5, 0.1875, 1.0, 0.1562, 1.0, 0.1562, 0.5, 0.1562, 0.5, 0.1562, 1.0, 0.125, 1.0, 0.125, 0.5, 0.125, 0.5, 0.125, 1.0, 0.09375, 1.0, 0.09375, 0.5, 0.09375, 0.5, 0.09375, 1.0, 0.0625, 1.0, 0.0625, 0.5, 0.2968, 0.4854, 0.25, 0.49, 0.2032, 0.4854, 0.1582, 0.4717, 0.1167, 0.4496, 0.08029, 0.4197, 0.05045, 0.3833, 0.02827, 0.3418, 0.01461, 0.2968, 0.01, 0.25, 0.01461, 0.2032, 0.02827, 0.1582, 0.05045, 0.1167, 0.08029, 0.08029, 0.1167, 0.05045, 0.1582, 0.02827, 0.2032, 0.01461, 0.25, 0.01, 0.2968, 0.01461, 0.3418, 0.02827, 0.3833, 0.05045, 0.4197, 0.08029, 0.4496, 0.1167, 0.4717, 0.1582, 0.4854, 0.2032, 0.49, 0.25, 0.4854, 0.2968, 0.4717, 0.3418, 0.4496, 0.3833, 0.4197, 0.4197, 0.3833, 0.4496, 0.3418, 0.4717, 0.0625, 0.5, 0.0625, 1.0, 0.03125, 1.0, 0.03125, 0.5, 0.03125, 0.5, 0.03125, 1.0, 0.0, 1.0, 0.0, 0.5, 0.75, 0.49, 0.7968, 0.4854, 0.8418, 0.4717, 0.8833, 0.4496, 0.9197, 0.4197, 0.9496, 0.3833, 0.9717, 0.3418, 0.9854, 0.2968, 0.99, 0.25, 0.9854, 0.2032, 0.9717, 0.1582, 0.9496, 0.1167, 0.9197, 0.08029, 0.8833, 0.05045, 0.8418, 0.02827, 0.7968, 0.01461, 0.75, 0.01, 0.7032, 0.01461, 0.6582, 0.02827, 0.6167, 0.05045, 0.5803, 0.08029, 0.5504, 0.1167, 0.5283, 0.1582, 0.5146, 0.2032, 0.51, 0.25, 0.5146, 0.2968, 0.5283, 0.3418, 0.5504, 0.3833, 0.5803, 0.4197, 0.6167, 0.4496, 0.6582, 0.4717, 0.7032, 0.4854])
me_cylinder_003.update()
me_plane_001 = bpy.data.meshes.new('Plane.001')
me_plane_001.from_pydata([(-1.0, -1.0, 0.0), (1.0, -1.0, 0.0), (-1.0, 1.0, 0.0), (1.0, 1.0, 0.0)], [], [(0, 1, 3, 2)])
_uv = me_plane_001.uv_layers.new(name='UVMap')
_uv.uv.foreach_set('vector', [0.0, 0.0, 1.0, 0.0, 1.0, 1.0, 0.0, 1.0])
me_plane_001.materials.append(mat_material_029)
me_plane_001.update()

# ---- objects
ob_cube = bpy.data.objects.new('Cube', me_cube)
ob_light = bpy.data.objects.new('Light', light_light)
ob_camera = bpy.data.objects.new('Camera', cam_camera)
ob_cube_001 = bpy.data.objects.new('Cube.001', me_cube_002)
ob_cube_002 = bpy.data.objects.new('Cube.002', me_cube_003)
ob_cube_003 = bpy.data.objects.new('Cube.003', me_cube_001)
ob_cube_004 = bpy.data.objects.new('Cube.004', me_cube_004)
ob_cylinder = bpy.data.objects.new('Cylinder', me_cylinder)
ob_cylinder_001 = bpy.data.objects.new('Cylinder.001', me_cylinder_001)
ob_cube_005 = bpy.data.objects.new('Cube.005', me_cube_006)
ob_cylinder_002 = bpy.data.objects.new('Cylinder.002', me_cylinder_002)
ob_cylinder_003 = bpy.data.objects.new('Cylinder.003', me_cylinder_003)
ob_light_001 = bpy.data.objects.new('Light.001', light_light_001)
ob_light_002 = bpy.data.objects.new('Light.002', light_light_002)
ob_plane_001 = bpy.data.objects.new('Plane.001', me_plane_001)

# ---- transforms, parenting, visibility, modifiers, constraints
ob_cube.location = (0.0, 0.3294, 2.025)
ob_cube.scale = (1.341, 0.3322, 2.034)
ob_cube.lock_rotations_4d = False
ob_cube.empty_display_type = 'ARROWS'
ob_cube.lineart.crease_threshold = 0.0
ob_light.location = (0.7297, -5.07, 4.683)
ob_light.rotation_euler = (0.6503, 0.05522, 1.866)
ob_light.lock_rotations_4d = False
ob_light.empty_display_type = 'ARROWS'
ob_light.color = (0.0, 0.0, 0.0, 0.0)
ob_light.lineart.crease_threshold = 0.0
ob_camera.location = (7.359, -6.926, 4.958)
ob_camera.rotation_euler = (1.109, 0.0, 0.8149)
ob_camera.lock_rotations_4d = False
ob_camera.empty_display_type = 'ARROWS'
ob_camera.color = (0.0, 0.0, 0.0, 0.0)
ob_camera.display_type = 'WIRE'
ob_camera.lineart.crease_threshold = 0.0
ob_cube_001.location = (1.286, 0.2799, 1.606)
ob_cube_001.scale = (1.0, 0.1271, 1.599)
ob_cube_002.location = (-1.248, 0.3536, 1.606)
ob_cube_002.scale = (1.0, 0.1271, 1.599)
ob_cube_003.location = (0.03104, -0.2007, 3.442)
ob_cube_003.scale = (0.3229, 0.03659, 0.1365)
ob_cube_004.location = (1.747, -0.01632, 1.483)
ob_cube_004.rotation_euler = (-0.0, 1.571, 0.0)
ob_cube_004.scale = (0.211, 0.03202, 0.1195)
ob_cylinder.location = (1.751, -0.04904, 1.547)
ob_cylinder.rotation_euler = (1.571, -0.0, 0.0)
ob_cylinder.scale = (0.04098, 0.04098, 0.01147)
ob_cylinder_001.location = (1.751, -0.04904, 1.401)
ob_cylinder_001.rotation_euler = (1.571, -0.0, 0.0)
ob_cylinder_001.scale = (0.04098, 0.04098, 0.01147)
ob_cube_005.location = (-1.765, 0.6642, 1.483)
ob_cube_005.rotation_euler = (-3.142, 1.571, 0.0)
ob_cube_005.scale = (0.211, 0.03202, 0.1195)
ob_cylinder_002.location = (-1.769, 0.6969, 1.547)
ob_cylinder_002.rotation_euler = (1.571, -0.0, 3.142)
ob_cylinder_002.scale = (0.04098, 0.04098, 0.01147)
ob_cylinder_003.location = (-1.769, 0.6969, 1.401)
ob_cylinder_003.rotation_euler = (1.571, -0.0, 3.142)
ob_cylinder_003.scale = (0.04098, 0.04098, 0.01147)
ob_light_001.location = (-1.815, 3.716, 3.836)
ob_light_001.rotation_euler = (0.6503, 0.05522, 1.866)
ob_light_001.lock_rotations_4d = False
ob_light_001.empty_display_type = 'ARROWS'
ob_light_001.color = (0.0, 0.0, 0.0, 0.0)
ob_light_001.lineart.crease_threshold = 0.0
ob_light_002.location = (1.797, 3.716, 3.836)
ob_light_002.rotation_euler = (0.6503, 0.05522, 1.866)
ob_light_002.lock_rotations_4d = False
ob_light_002.empty_display_type = 'ARROWS'
ob_light_002.color = (0.0, 0.0, 0.0, 0.0)
ob_light_002.lineart.crease_threshold = 0.0
ob_plane_001.location = (0.0, 3.513, 0.002203)
ob_plane_001.scale = (3.883, 3.411, 3.411)

# ---- collection membership
col_collection.objects.link(ob_cube)
col_collection.objects.link(ob_light)
col_collection.objects.link(ob_camera)
col_collection.objects.link(ob_cube_001)
col_collection.objects.link(ob_cube_002)
col_collection.objects.link(ob_cube_003)
col_collection.objects.link(ob_cube_004)
col_collection.objects.link(ob_cylinder)
col_collection.objects.link(ob_cylinder_001)
col_collection.objects.link(ob_cube_005)
col_collection.objects.link(ob_cylinder_002)
col_collection.objects.link(ob_cylinder_003)
col_collection.objects.link(ob_light_001)
col_collection.objects.link(ob_light_002)
col_collection.objects.link(ob_plane_001)

# ---- scene / render settings (as saved in the file)
scene.camera = ob_camera
scene.frame_start = 1; scene.frame_end = 120; scene.frame_set(21)
scene.render.engine = 'BLENDER_EEVEE_NEXT'
scene.cycles.sampling_pattern = 'TABULATED_SOBOL'
scene.eevee.use_gtao = True
scene.view_settings.view_transform = 'Filmic'
bpy.context.view_layer.update()
